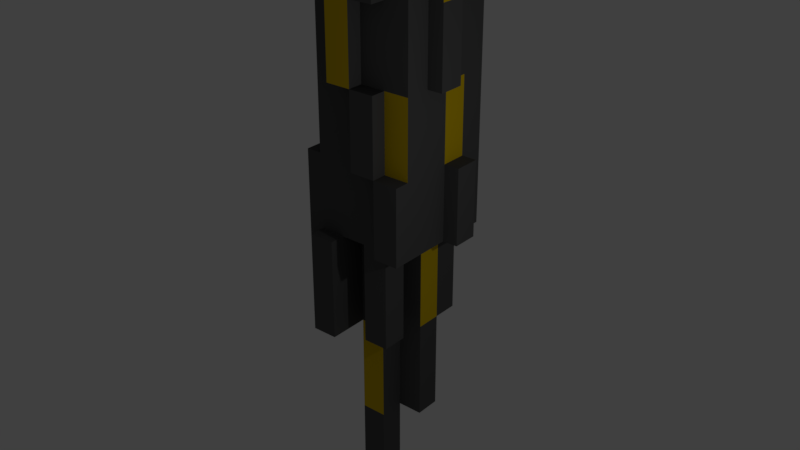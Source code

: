 # Source: MachineTower.blend  (saved by Blender 2.77.0; exported with 4.5.12 LTS)
import bpy
from mathutils import Matrix  # noqa: F401  (used for matrix-valued properties, if any)

bpy.ops.wm.read_factory_settings(use_empty=True)
scene = bpy.context.scene
scene.name = 'Scene'

# ---- collections
col_collection_1 = bpy.data.collections.new('Collection 1'); scene.collection.children.link(col_collection_1)
col_collection_2 = bpy.data.collections.new('Collection 2'); scene.collection.children.link(col_collection_2)
col_collection_2.hide_render = True
col_collection_2.hide_viewport = True
col_collection_3 = bpy.data.collections.new('Collection 3'); scene.collection.children.link(col_collection_3)
col_collection_3.hide_render = True
col_collection_3.hide_viewport = True
col_collection_4 = bpy.data.collections.new('Collection 4'); scene.collection.children.link(col_collection_4)
col_collection_4.hide_render = True
col_collection_4.hide_viewport = True

# ---- materials (node trees are filled in below, after node groups)
mat_tubetowermetal = bpy.data.materials.new('TubeTowerMetal')
mat_tubetowermetal.alpha_threshold = 0.0
mat_tubetowermetal.use_transparent_shadow = False
mat_tubetowermetal.diffuse_color = (0.08714, 0.08714, 0.08714, 1.0)
mat_tubetowermetal.roughness = 0.5
mat_tubetowermetal.line_color = (0.0, 0.0, 0.0, 1.0)
mat_tubetowerwindow = bpy.data.materials.new('TubeTowerWindow')
mat_tubetowerwindow.alpha_threshold = 0.0
mat_tubetowerwindow.use_transparent_shadow = False
mat_tubetowerwindow.diffuse_color = (0.6738, 0.4586, 0.00286, 1.0)
mat_tubetowerwindow.roughness = 0.5
mat_towermetal = bpy.data.materials.new('TowerMetal')
mat_towermetal.alpha_threshold = 0.0
mat_towermetal.use_transparent_shadow = False
mat_towermetal.diffuse_color = (0.0985, 0.0985, 0.0985, 1.0)
mat_towermetal.roughness = 0.5
mat_towerwindow = bpy.data.materials.new('TowerWindow')
mat_towerwindow.alpha_threshold = 0.0
mat_towerwindow.use_transparent_shadow = False
mat_towerwindow.diffuse_color = (0.7329, 0.8, 0.03782, 1.0)
mat_towerwindow.roughness = 0.5
mat_towermetal_001 = bpy.data.materials.new('TowerMetal.001')
mat_towermetal_001.alpha_threshold = 0.0
mat_towermetal_001.use_transparent_shadow = False
mat_towermetal_001.diffuse_color = (0.1329, 0.1329, 0.1329, 1.0)
mat_towermetal_001.roughness = 0.5
mat_towerwindow_001 = bpy.data.materials.new('TowerWindow.001')
mat_towerwindow_001.alpha_threshold = 0.0
mat_towerwindow_001.use_transparent_shadow = False
mat_towerwindow_001.diffuse_color = (0.8, 0.5731, 0.09584, 1.0)
mat_towerwindow_001.roughness = 0.5

# ---- material node trees

# ---- world
world_world = bpy.data.worlds.new('World'); scene.world = world_world
world_world.color = (0.05088, 0.05088, 0.05088)
world_world.use_sun_shadow = False
world_world.sun_shadow_jitter_overblur = 0.0
world_world.cycles.sampling_method = 'MANUAL'

# ---- lights
light_point = bpy.data.lights.new('Point', 'POINT')
light_point.transmission_factor = 0.0
light_point.energy = 100.0
light_point.shadow_buffer_clip_start = 0.5
light_point.shadow_soft_size = 0.1
light_point.shadow_maximum_resolution = 0.006
light_point.use_absolute_resolution = True

# ---- meshes
me_cube = bpy.data.meshes.new('Cube')
me_cube.from_pydata([(1.0, 1.0, 0.0), (1.0, -1.0, 0.0), (-1.0, -1.0, 0.0), (-1.0, 1.0, 0.0), (1.0, 1.0, 6.0), (1.0, -1.0, 6.0), (-1.0, -1.0, 6.0), (-1.0, 1.0, 6.0), (1.0, 0.5, 0.0), (1.0, -5.96e-08, 0.0), (1.0, -0.5, 0.0), (0.5, 1.0, 0.0), (1.788e-07, 1.0, 0.0), (-0.5, 1.0, 0.0), (1.0, 1.0, 1.5), (1.0, 1.0, 3.0), (1.0, 1.0, 4.5), (0.5, -1.0, 0.0), (-5.96e-08, -1.0, 0.0), (-0.5, -1.0, 0.0), (1.0, -1.0, 1.5), (1.0, -1.0, 3.0), (1.0, -1.0, 4.5), (-1.0, -0.5, 0.0), (-1.0, 2.98e-07, 0.0), (-1.0, 0.5, 0.0), (-1.0, -1.0, 1.5), (-1.0, -1.0, 3.0), (-1.0, -1.0, 4.5), (-1.0, 1.0, 1.5), (-1.0, 1.0, 3.0), (-1.0, 1.0, 4.5), (1.0, 0.5, 6.0), (1.0, -5.364e-07, 6.0), (1.0, -0.5, 6.0), (0.5, 1.0, 6.0), (2.384e-07, 1.0, 6.0), (-0.5, 1.0, 6.0), (0.5, -1.0, 6.0), (-5.364e-07, -1.0, 6.0), (-0.5, -1.0, 6.0), (-1.0, -0.5, 6.0), (-1.0, 2.086e-07, 6.0), (-1.0, 0.5, 6.0), (0.5, 1.0, 4.5), (1.788e-07, 1.0, 4.5), (-0.5, 1.0, 4.5), (0.5, 1.0, 3.0), (2.384e-07, 1.0, 3.0), (-0.5, 1.0, 3.0), (0.5, 1.0, 1.5), (2.086e-07, 1.0, 1.5), (-0.5, 1.0, 1.5), (-1.0, -0.5, 1.5), (-1.0, 2.384e-07, 1.5), (-1.0, 0.5, 1.5), (-1.0, -0.5, 3.0), (-1.0, 2.086e-07, 3.0), (-1.0, 0.5, 3.0), (-1.0, -0.5, 4.5), (-1.0, 2.086e-07, 4.5), (-1.0, 0.5, 4.5), (0.5, -1.0, 1.5), (-1.788e-07, -1.0, 1.5), (-0.5, -1.0, 1.5), (0.5, -1.0, 3.0), (-2.98e-07, -1.0, 3.0), (-0.5, -1.0, 3.0), (0.5, -1.0, 4.5), (-3.576e-07, -1.0, 4.5), (-0.5, -1.0, 4.5), (1.0, 0.5, 1.5), (1.0, -1.788e-07, 1.5), (1.0, -0.5, 1.5), (1.0, 0.5, 3.0), (1.0, -2.98e-07, 3.0), (1.0, -0.5, 3.0), (1.0, 0.5, 4.5), (1.0, -4.172e-07, 4.5), (1.0, -0.5, 4.5), (0.5, 0.5, 0.0), (1.192e-07, 0.5, 0.0), (-0.5, 0.5, 0.0), (0.5, 2.98e-08, 0.0), (2.98e-08, 1.192e-07, 0.0), (-0.5, 2.086e-07, 0.0), (0.5, -0.5, 0.0), (0.0, -0.5, 0.0), (-0.5, -0.5, 0.0), (-0.5, 1.0, -2.0), (-1.0, 1.0, -2.0), (-0.5, -1.0, -2.0), (-1.0, -1.0, -2.0), (-1.0, 0.5, -2.0), (0.5, 1.0, -2.0), (1.788e-07, 1.0, -2.0), (0.5, -1.0, -2.0), (-5.96e-08, -1.0, -2.0), (-1.0, -0.5, -2.0), (-0.5, 0.5, -2.0), (0.5, 0.5, -2.0), (1.192e-07, 0.5, -2.0), (0.5, 2.98e-08, -2.0), (2.98e-08, 1.192e-07, -2.0), (-0.5, 2.086e-07, -2.0), (-0.5, -0.5, -2.0), (0.5, -0.5, -2.0), (0.0, -0.5, -2.0), (-0.5, 1.0, -4.0), (-1.0, 1.0, -4.0), (-1.0, 0.5, -4.0), (-0.5, 0.5, -4.0), (0.5, 0.5, -4.0), (1.192e-07, 0.5, -4.0), (0.5, 2.98e-08, -4.0), (2.98e-08, 1.192e-07, -4.0), (-0.5, 2.086e-07, -4.0), (0.0, -0.5, -4.0), (-0.5, -0.5, -4.0), (2.98e-08, 1.192e-07, -6.0), (-0.5, 2.086e-07, -6.0), (0.0, -0.5, -6.0), (-0.5, -0.5, -6.0), (-0.5, -1.3, -1.073e-08), (-1.0, -1.3, -1.073e-08), (1.3, -0.5, 3.0), (1.3, -3.874e-07, 3.0), (1.3, -2.682e-07, 1.5), (0.5, -1.3, 6.0), (-6.115e-07, -1.3, 6.0), (1.3, 0.5, 1.5), (-2.539e-07, -1.3, 1.5), (0.5, -1.3, 3.0), (1.3, -0.5, 6.0), (-0.5, -1.3, 3.0), (0.5, -1.3, 4.5), (-4.327e-07, -1.3, 4.5), (1.3, -6.258e-07, 6.0), (-0.5, -1.3, -2.0), (-1.0, -1.3, -2.0), (1.0, -1.3, -1.073e-08), (0.5, -1.3, -1.073e-08), (1.0, -1.3, 1.5), (0.5, -1.3, 1.5), (-3.731e-07, -1.3, 3.0), (1.3, -1.49e-07, 5.96e-09), (1.3, 0.5, 5.96e-09), (-0.5, -1.3, 4.5), (1.3, -5.066e-07, 4.5), (1.3, -0.5, 4.5), (-0.5, 1.3, 1.589e-08), (-1.0, 1.3, 1.589e-08), (-1.0, 1.3, 1.5), (0.5, 1.3, 6.0), (3.099e-07, 1.3, 6.0), (0.5, 1.3, 4.5), (2.503e-07, 1.3, 4.5), (-0.5, 1.3, 1.5), (-0.5, 1.3, -2.0), (-1.0, 1.3, -2.0), (-1.3, 1.0, 4.5), (-1.3, 1.0, 6.0), (-1.3, 0.5, 6.0), (-1.3, -1.0, -8.941e-09), (-1.3, -0.5, -8.941e-09), (-1.3, -1.0, 1.5), (-1.3, -0.5, 1.5), (-1.3, 3.01e-07, 1.5), (-1.3, -0.5, 3.0), (-1.3, 2.712e-07, 3.0), (-1.3, 0.5, 4.5), (-1.3, -1.0, -2.0), (-1.3, -0.5, -2.0)], [], [(81, 12, 95, 101), (79, 34, 5, 22), (70, 40, 6, 28), (61, 43, 162, 170), (3, 29, 152, 151), (37, 46, 31, 7), (46, 49, 30, 31), (49, 52, 29, 30), (4, 16, 44, 35), (44, 45, 156, 155), (36, 45, 46, 37), (16, 15, 47, 44), (44, 47, 48, 45), (45, 48, 49, 46), (15, 14, 50, 47), (47, 50, 51, 48), (48, 51, 52, 49), (14, 0, 11, 50), (50, 11, 12, 51), (51, 12, 13, 52), (25, 55, 29, 3), (55, 58, 30, 29), (58, 61, 31, 30), (31, 61, 170, 160), (23, 53, 54, 24), (24, 54, 55, 25), (26, 27, 56, 53), (53, 56, 168, 166), (54, 57, 58, 55), (27, 28, 59, 56), (56, 59, 60, 57), (57, 60, 61, 58), (28, 6, 41, 59), (59, 41, 42, 60), (60, 42, 43, 61), (19, 64, 26, 2), (64, 67, 27, 26), (67, 70, 28, 27), (38, 39, 129, 128), (17, 62, 63, 18), (18, 63, 64, 19), (20, 21, 65, 62), (68, 38, 128, 135), (63, 66, 67, 64), (21, 22, 68, 65), (65, 68, 69, 66), (65, 66, 144, 132), (22, 5, 38, 68), (70, 67, 134, 147), (69, 39, 40, 70), (10, 73, 20, 1), (73, 76, 21, 20), (76, 79, 22, 21), (0, 14, 71, 8), (8, 71, 130, 146), (9, 72, 73, 10), (14, 15, 74, 71), (71, 74, 75, 72), (72, 75, 76, 73), (15, 16, 77, 74), (74, 77, 78, 75), (9, 8, 146, 145), (16, 4, 32, 77), (77, 32, 33, 78), (78, 33, 137, 148), (62, 17, 141, 143), (82, 85, 24, 25), (85, 88, 23, 24), (0, 8, 80, 11), (88, 85, 104, 105), (12, 81, 82, 13), (8, 9, 83, 80), (11, 80, 100, 94), (84, 87, 107, 103), (9, 10, 86, 83), (83, 86, 87, 84), (87, 88, 105, 107), (10, 1, 17, 86), (12, 11, 94, 95), (87, 18, 19, 88), (105, 91, 92, 98), (103, 101, 113, 115), (94, 100, 101, 95), (105, 104, 116, 118), (101, 103, 104, 99), (101, 100, 112, 113), (106, 96, 97, 107), (83, 84, 103, 102), (86, 17, 96, 106), (13, 82, 99, 89), (98, 92, 171, 172), (18, 87, 107, 97), (25, 3, 90, 93), (82, 25, 93, 99), (80, 83, 102, 100), (23, 88, 105, 98), (88, 19, 91, 105), (17, 18, 97, 96), (85, 82, 99, 104), (87, 86, 106, 107), (82, 81, 101, 99), (35, 44, 155, 153), (108, 111, 110, 109), (112, 114, 115, 113), (116, 115, 119, 120), (93, 90, 109, 110), (102, 103, 115, 114), (89, 99, 111, 108), (99, 93, 110, 111), (107, 105, 118, 117), (103, 107, 117, 115), (104, 103, 115, 116), (90, 89, 108, 109), (100, 102, 114, 112), (119, 121, 122, 120), (115, 117, 121, 119), (117, 118, 122, 121), (118, 116, 120, 122), (79, 76, 125, 149), (143, 132, 144, 131), (72, 9, 145, 127), (135, 128, 129, 136), (123, 124, 139, 138), (17, 1, 140, 141), (2, 92, 139, 124), (67, 66, 144, 134), (39, 69, 136, 129), (91, 19, 123, 138), (62, 65, 132, 143), (92, 91, 138, 139), (20, 62, 143, 142), (66, 63, 131, 144), (1, 20, 142, 140), (63, 62, 143, 131), (69, 68, 135, 136), (19, 2, 124, 123), (69, 70, 147, 136), (66, 69, 136, 144), (140, 142, 143, 141), (144, 136, 147, 134), (34, 79, 149, 133), (75, 78, 148, 126), (71, 72, 127, 130), (148, 137, 133, 149), (126, 148, 149, 125), (146, 130, 127, 145), (33, 34, 133, 137), (76, 75, 126, 125), (157, 150, 151, 152), (153, 155, 156, 154), (151, 150, 158, 159), (36, 35, 153, 154), (52, 13, 150, 157), (90, 3, 151, 159), (45, 36, 154, 156), (13, 89, 158, 150), (29, 52, 157, 152), (89, 90, 159, 158), (170, 162, 161, 160), (163, 165, 166, 164), (166, 168, 169, 167), (163, 164, 172, 171), (26, 53, 166, 165), (92, 2, 163, 171), (57, 54, 167, 169), (23, 98, 172, 164), (7, 31, 160, 161), (54, 53, 166, 167), (2, 26, 165, 163), (53, 23, 164, 166), (43, 7, 161, 162), (56, 57, 169, 168)])
me_cube.polygons.foreach_set('material_index', [0, 0, 0, 0, 0, 0, 1, 0, 0, 0, 1, 0, 0, 0, 0, 0, 1, 0, 0, 0, 0, 0, 0, 0, 1, 0, 0, 0, 0, 0, 1, 1, 0, 0, 0, 0, 0, 0, 0, 0, 0, 1, 0, 0, 0, 0, 0, 0, 0, 1, 0, 0, 0, 0, 0, 0, 0, 1, 0, 0, 0, 0, 0, 0, 0, 0, 0, 0, 0, 0, 0, 0, 0, 0, 0, 0, 0, 0, 0, 0, 0, 0, 0, 0, 0, 0, 0, 0, 0, 0, 0, 0, 0, 0, 1, 0, 0, 0, 0, 0, 0, 0, 0, 0, 0, 0, 0, 0, 0, 1, 0, 0, 0, 0, 0, 0, 0, 0, 0, 0, 0, 0, 0, 0, 0, 0, 0, 0, 0, 0, 0, 0, 0, 0, 0, 0, 0, 0, 0, 1, 0, 0, 0, 1, 0, 0, 0, 0, 0, 0, 1, 0, 0, 0, 0, 0, 0, 0, 0, 0, 0, 1, 0, 0, 0, 0, 0, 0, 0, 0, 0, 0])
_uv = me_cube.uv_layers.new(name='UVMap')
_uv.uv.foreach_set('vector', [0.5803, 0.7, 0.6195, 0.7, 0.6195, 0.8619, 0.5803, 0.8619, 0.5646, 0.3643, 0.5646, 0.4857, 0.5254, 0.4857, 0.5254, 0.3643, 0.4392, 0.1214, 0.4392, 3.86e-08, 0.4784, 0.0, 0.4784, 0.1214, 0.9529, 0.85, 0.9529, 0.7285, 0.9765, 0.7285, 0.9765, 0.85, 0.1568, 0.4857, 0.1568, 0.3643, 0.1804, 0.3643, 0.1804, 0.4857, 0.2431, 3.86e-08, 0.2431, 0.1214, 0.2039, 0.1214, 0.2039, 3.86e-08, -0.01586, -4.877, -0.01586, -1.756, -1.024, -1.756, -1.024, -4.877, 0.2431, 0.2428, 0.2431, 0.3643, 0.2039, 0.3643, 0.2039, 0.2428, 0.3607, 0.0, 0.3607, 0.1214, 0.3215, 0.1214, 0.3215, 3.86e-08, 0.6666, 0.9429, 0.6666, 0.9833, 0.6431, 0.9833, 0.6431, 0.9429, 0.992, -7.999, 0.992, -4.877, -0.01586, -4.877, -0.01586, -7.999, 0.3607, 0.1214, 0.3607, 0.2428, 0.3215, 0.2428, 0.3215, 0.1214, 0.3215, 0.1214, 0.3215, 0.2428, 0.2823, 0.2428, 0.2823, 0.1214, 0.2823, 0.1214, 0.2823, 0.2428, 0.2431, 0.2428, 0.2431, 0.1214, 0.3607, 0.2428, 0.3607, 0.3643, 0.3215, 0.3643, 0.3215, 0.2428, 0.3215, 0.2428, 0.3215, 0.3643, 0.2823, 0.3643, 0.2823, 0.2428, 0.992, -1.756, 0.992, 1.365, -0.01586, 1.365, -0.01586, -1.756, 0.3607, 0.3643, 0.3607, 0.4857, 0.3215, 0.4857, 0.3215, 0.3643, 0.3215, 0.3643, 0.3215, 0.4857, 0.2823, 0.4857, 0.2823, 0.3643, 0.2823, 0.3643, 0.2823, 0.4857, 0.2431, 0.4857, 0.2431, 0.3643, 0.1176, 0.4857, 0.1176, 0.3643, 0.1568, 0.3643, 0.1568, 0.4857, 0.1176, 0.3643, 0.1176, 0.2428, 0.1568, 0.2428, 0.1568, 0.3643, 0.1176, 0.2428, 0.1176, 0.1214, 0.1568, 0.1214, 0.1568, 0.2428, 0.596, 0.9671, 0.596, 0.9267, 0.6195, 0.9267, 0.6195, 0.9671, -0.01586, 1.365, -0.01586, -1.756, 0.992, -1.756, 0.992, 1.365, 0.07842, 0.4857, 0.07842, 0.3643, 0.1176, 0.3643, 0.1176, 0.4857, 0.0, 0.3643, 4.674e-08, 0.2428, 0.03921, 0.2428, 0.03921, 0.3643, 0.9529, 0.9714, 0.9529, 0.85, 0.9765, 0.85, 0.9765, 0.9714, 0.07842, 0.3643, 0.07842, 0.2428, 0.1176, 0.2428, 0.1176, 0.3643, 4.674e-08, 0.2428, 8.414e-08, 0.1214, 0.03921, 0.1214, 0.03921, 0.2428, -1.024, 1.365, -1.024, -1.756, -0.01586, -1.756, -0.01586, 1.365, -0.01586, 1.365, -0.01586, -1.756, 0.992, -1.756, 0.992, 1.365, 8.414e-08, 0.1214, 1.262e-07, 0.0, 0.03921, 3.86e-08, 0.03921, 0.1214, 0.03921, 0.1214, 0.03921, 3.86e-08, 0.07842, 3.86e-08, 0.07842, 0.1214, 0.07842, 0.1214, 0.07842, 3.86e-08, 0.1176, 3.86e-08, 0.1176, 0.1214, 0.4392, 0.4857, 0.4392, 0.3643, 0.4784, 0.3643, 0.4784, 0.4857, 0.4392, 0.3643, 0.4392, 0.2428, 0.4784, 0.2428, 0.4784, 0.3643, 0.4392, 0.2428, 0.4392, 0.1214, 0.4784, 0.1214, 0.4784, 0.2428, 0.5788, 0.6762, 0.6173, 0.6683, 0.6219, 0.6921, 0.5834, 0.7, 0.3607, 0.4857, 0.3607, 0.3643, 0.4, 0.3643, 0.4, 0.4857, 0.4, 0.4857, 0.4, 0.3643, 0.4392, 0.3643, 0.4392, 0.4857, 0.992, -1.756, 0.992, 1.365, -0.01586, 1.365, -0.01586, -1.756, 1.0, 0.4857, 1.0, 0.6071, 0.9765, 0.6071, 0.9765, 0.4857, 0.4, 0.3643, 0.4, 0.2428, 0.4392, 0.2428, 0.4392, 0.3643, 0.7726, 0.6071, 0.7726, 0.7285, 0.7334, 0.7285, 0.7334, 0.6071, 0.7334, 0.6071, 0.7334, 0.7285, 0.6942, 0.7285, 0.6942, 0.6071, 0.9411, 0.4452, 0.9411, 0.4047, 0.9646, 0.4047, 0.9646, 0.4452, 0.7726, 0.7285, 0.7726, 0.85, 0.7334, 0.85, 0.7334, 0.7285, 0.9646, 0.1214, 0.9646, 0.0, 0.9881, 0.0, 0.9881, 0.1214, -0.01586, 1.365, -0.01586, -1.756, 0.992, -1.756, 0.992, 1.365, 0.5646, 2.28e-08, 0.5646, 0.1214, 0.5254, 0.1214, 0.5254, 2.397e-08, 0.5646, 0.1214, 0.5646, 0.2428, 0.5254, 0.2428, 0.5254, 0.1214, 0.5646, 0.2428, 0.5646, 0.3643, 0.5254, 0.3643, 0.5254, 0.2428, 0.6823, 0.0, 0.6823, 0.1214, 0.6431, 0.1214, 0.6431, 1.168e-09, 0.9881, 0.1214, 0.9881, 0.2428, 0.9646, 0.2428, 0.9646, 0.1214, 0.6039, 1.199e-08, 0.6039, 0.1214, 0.5646, 0.1214, 0.5646, 2.28e-08, 0.6823, 0.1214, 0.6823, 0.2428, 0.6431, 0.2428, 0.6431, 0.1214, 0.992, -1.756, 0.992, 1.365, -0.01586, 1.365, -0.01586, -1.756, 0.6039, 0.1214, 0.6039, 0.2428, 0.5646, 0.2428, 0.5646, 0.1214, 0.6823, 0.2428, 0.6823, 0.3643, 0.6431, 0.3643, 0.6431, 0.2428, 0.6431, 0.2428, 0.6431, 0.3643, 0.6039, 0.3643, 0.6039, 0.2428, 0.2568, 0.7265, 0.248, 0.687, 0.2709, 0.6816, 0.2797, 0.721, 0.6823, 0.3643, 0.6823, 0.4857, 0.6431, 0.4857, 0.6431, 0.3643, 0.6431, 0.3643, 0.6431, 0.4857, 0.6039, 0.4857, 0.6039, 0.3643, 0.9529, 0.6071, 0.9529, 0.7285, 0.9294, 0.7285, 0.9294, 0.6071, 0.9646, 0.3643, 0.9646, 0.2428, 0.9881, 0.2428, 0.9881, 0.3643, 0.6587, 0.8619, 0.6587, 0.9024, 0.6195, 0.9024, 0.6195, 0.8619, 0.6587, 0.9024, 0.6587, 0.9429, 0.6195, 0.9429, 0.6195, 0.9024, 0.2392, 0.6476, 0.248, 0.687, 0.2098, 0.6961, 0.2009, 0.6567, 0.6823, 1.319e-08, 0.7215, 6.594e-09, 0.7215, 0.1619, 0.6823, 0.1619, 0.5019, 0.9309, 0.5019, 0.9714, 0.4627, 0.9714, 0.4627, 0.9309, 0.248, 0.687, 0.2568, 0.7265, 0.2186, 0.7356, 0.2098, 0.6961, 0.851, 0.8095, 0.8118, 0.8095, 0.8118, 0.6476, 0.851, 0.6476, 0.8626, 0.0, 0.9019, 2.364e-10, 0.9019, 0.1619, 0.8626, 0.1619, 0.2568, 0.7265, 0.2656, 0.7659, 0.2274, 0.775, 0.2186, 0.7356, 0.2186, 0.7356, 0.2274, 0.775, 0.1892, 0.7841, 0.1804, 0.7447, 0.8234, 3.601e-09, 0.8626, 0.0, 0.8626, 0.1619, 0.8234, 0.1619, 0.2656, 0.7659, 0.2744, 0.8053, 0.2362, 0.8144, 0.2274, 0.775, 0.2823, 0.4857, 0.3215, 0.4857, 0.3215, 0.6476, 0.2823, 0.6476, 0.7999, 0.4452, 0.7999, 0.4857, 0.7607, 0.4857, 0.7607, 0.4452, 0.5568, 0.8619, 0.596, 0.8619, 0.596, 0.9024, 0.5568, 0.9024, 0.5411, 0.7, 0.5803, 0.7, 0.5803, 0.8619, 0.5411, 0.8619, 0.5568, 0.9267, 0.596, 0.9267, 0.596, 0.9671, 0.5568, 0.9671, 0.6823, 0.1619, 0.7215, 0.1619, 0.7215, 0.3238, 0.6823, 0.3238, 0.4627, 0.9309, 0.4627, 0.9714, 0.4235, 0.9714, 0.4235, 0.9309, 0.9019, 0.3238, 0.9411, 0.3238, 0.9411, 0.4857, 0.9019, 0.4857, 0.2797, 0.9714, 0.2797, 0.9309, 0.3189, 0.9309, 0.3189, 0.9714, 0.8902, 0.4857, 0.9294, 0.4857, 0.9294, 0.6476, 0.8902, 0.6476, 0.6587, 0.8619, 0.6195, 0.8619, 0.6195, 0.7, 0.6587, 0.7, 0.7999, 0.3238, 0.7607, 0.3238, 0.7607, 0.1619, 0.7999, 0.1619, 0.5568, 0.9024, 0.596, 0.9024, 0.596, 0.9267, 0.5568, 0.9267, 0.0, 0.8095, 0.03921, 0.8095, 0.03921, 0.9714, 1.87e-08, 0.9714, 0.1176, 0.4857, 0.1568, 0.4857, 0.1568, 0.6476, 0.1176, 0.6476, 0.851, 0.4857, 0.8902, 0.4857, 0.8902, 0.6476, 0.851, 0.6476, 0.992, 2.405, -0.01586, 2.405, -0.01586, -1.756, 0.992, -1.756, 0.3189, 0.8095, 0.2797, 0.8095, 0.2797, 0.6476, 0.3189, 0.6476, 0.4235, 0.8095, 0.3843, 0.8095, 0.3843, 0.6476, 0.4235, 0.6476, 0.3607, 0.4857, 0.4, 0.4857, 0.4, 0.6476, 0.3607, 0.6476, 0.7215, 6.594e-09, 0.7607, 0.0, 0.7607, 0.1619, 0.7215, 0.1619, 0.07842, 0.8095, 0.1176, 0.8095, 0.1176, 0.9714, 0.07842, 0.9714, 0.3607, 0.8095, 0.4, 0.8095, 0.4, 0.9714, 0.3607, 0.9714, 0.9646, 0.1214, 0.9646, 0.2428, 0.9411, 0.2428, 0.9411, 0.1214, 0.851, 0.9714, 0.8118, 0.9714, 0.8118, 0.9309, 0.851, 0.9309, 0.3189, 0.9309, 0.3581, 0.9309, 0.3581, 0.9714, 0.3189, 0.9714, 0.9019, 0.1619, 0.9411, 0.1619, 0.9411, 0.3238, 0.9019, 0.3238, 0.1176, 0.6476, 0.1568, 0.6476, 0.1568, 0.8095, 0.1176, 0.8095, 0.8902, 0.6476, 0.9294, 0.6476, 0.9294, 0.8095, 0.8902, 0.8095, 0.7999, 0.1619, 0.7607, 0.1619, 0.7607, 0.0, 0.7999, 0.0, 0.851, 0.6476, 0.8902, 0.6476, 0.8902, 0.8095, 0.851, 0.8095, -0.01586, -1.756, 0.992, -1.756, 0.992, 2.405, -0.01586, 2.405, 0.8626, 0.1619, 0.9019, 0.1619, 0.9019, 0.3238, 0.8626, 0.3238, 0.9019, 0.0, 0.9411, 9.65e-09, 0.9411, 0.1619, 0.9019, 0.1619, 0.1568, 0.9714, 0.1176, 0.9714, 0.1176, 0.8095, 0.1568, 0.8095, 0.8118, 0.6476, 0.7726, 0.6476, 0.7726, 0.4857, 0.8118, 0.4857, 0.7726, 0.9714, 0.7726, 0.9309, 0.8118, 0.9309, 0.8118, 0.9714, 0.8626, 0.3238, 0.9019, 0.3238, 0.9019, 0.4857, 0.8626, 0.4857, 0.8234, 0.3238, 0.8626, 0.3238, 0.8626, 0.4857, 0.8234, 0.4857, 0.6823, 0.3238, 0.7215, 0.3238, 0.7215, 0.4857, 0.6823, 0.4857, 0.6823, 0.8214, 0.6823, 0.9429, 0.6587, 0.9429, 0.6587, 0.8214, 0.7726, 0.9309, 0.7726, 0.8095, 0.8118, 0.8095, 0.8118, 0.9309, 0.9411, 0.3643, 0.9411, 0.2428, 0.9646, 0.2428, 0.9646, 0.3643, 0.8118, 0.9309, 0.8118, 0.8095, 0.851, 0.8095, 0.851, 0.9309, 0.07842, 0.9714, 0.03921, 0.9714, 0.03921, 0.8095, 0.07842, 0.8095, 0.2362, 0.8144, 0.2744, 0.8053, 0.2797, 0.829, 0.2415, 0.8381, 0.4, 0.9714, 0.4, 0.8095, 0.4235, 0.8095, 0.4235, 0.9714, 0.9216, 0.9309, 0.9216, 0.9714, 0.8981, 0.9714, 0.8981, 0.9309, 0.9294, 0.9714, 0.9294, 0.85, 0.9529, 0.85, 0.9529, 0.9714, 0.3843, 0.6476, 0.3843, 0.8095, 0.3607, 0.8095, 0.3607, 0.6476, 0.9529, 0.7285, 0.9529, 0.6071, 0.9765, 0.6071, 0.9765, 0.7285, 0.596, 0.9024, 0.596, 0.8619, 0.6195, 0.8619, 0.6195, 0.9024, 0.5019, 0.9833, 0.5019, 0.9429, 0.5254, 0.9429, 0.5254, 0.9833, 0.9529, 0.7285, 0.9529, 0.85, 0.9294, 0.85, 0.9294, 0.7285, 0.5254, 2.397e-08, 0.5254, 0.1214, 0.5019, 0.1214, 0.5019, 2.757e-08, 0.9411, 0.4047, 0.9411, 0.3643, 0.9646, 0.3643, 0.9646, 0.4047, 0.2745, 0.9595, 0.2745, 1.0, 0.251, 1.0, 0.251, 0.9595, 0.5254, 0.9833, 0.5254, 0.9429, 0.549, 0.9429, 0.549, 0.9833, 0.6666, 0.9833, 0.6666, 0.9429, 0.6901, 0.9429, 0.6901, 0.9833, 0.9765, 0.4857, 0.9765, 0.6071, 0.9529, 0.6071, 0.9529, 0.4857, 0.9294, 0.8095, 0.9294, 0.9309, 0.8902, 0.9309, 0.8902, 0.8095, -0.01586, 1.365, -0.01586, -1.756, 0.992, -1.756, 0.992, 1.365, 0.6823, 0.7, 0.6823, 0.8214, 0.6587, 0.8214, 0.6587, 0.7, 0.9529, 0.4857, 0.9529, 0.6071, 0.9294, 0.6071, 0.9294, 0.4857, 0.2274, 0.9595, 0.2274, 1.0, 0.2039, 1.0, 0.2039, 0.9595, -0.01586, 1.365, -0.01586, -1.756, 0.992, -1.756, 0.992, 1.365, 0.5019, 0.9429, 0.5019, 0.8214, 0.5411, 0.8214, 0.5411, 0.9429, 0.2196, 0.8381, 0.2196, 0.9595, 0.1804, 0.9595, 0.1804, 0.8381, 0.525, 0.6048, 0.5327, 0.6444, 0.5096, 0.6492, 0.5019, 0.6095, 0.2274, 1.0, 0.2274, 0.9595, 0.251, 0.9595, 0.251, 1.0, 0.4627, 0.6476, 0.4627, 0.769, 0.4235, 0.769, 0.4235, 0.6476, 0.7334, 0.85, 0.7334, 0.9714, 0.6942, 0.9714, 0.6942, 0.85, -0.01586, -1.756, 0.992, -1.756, 0.992, 2.405, -0.01586, 2.405, 0.5865, 0.5095, 0.548, 0.5174, 0.5434, 0.4936, 0.5819, 0.4857, 0.7999, 0.4452, 0.7999, 0.3238, 0.8234, 0.3238, 0.8234, 0.4452, 0.1568, 0.6476, 0.1568, 0.4857, 0.1804, 0.4857, 0.1804, 0.6476, 0.9646, 0.0, 0.9646, 0.1214, 0.9411, 0.1214, 0.9411, 0.0, 0.7999, 0.3238, 0.7999, 0.1619, 0.8234, 0.1619, 0.8234, 0.3238, 0.6431, 0.9429, 0.6431, 0.9833, 0.6195, 0.9833, 0.6195, 0.9429, 0.2039, 0.9595, 0.2039, 1.0, 0.1804, 1.0, 0.1804, 0.9595, 0.2196, 0.9595, 0.2196, 0.8381, 0.2588, 0.8381, 0.2588, 0.9595, 0.4627, 0.769, 0.4627, 0.6476, 0.5019, 0.6476, 0.5019, 0.769, 0.851, 0.9309, 0.851, 0.8095, 0.8902, 0.8095, 0.8902, 0.9309, -0.01586, -1.756, 0.992, -1.756, 0.992, 2.405, -0.01586, 2.405, 0.7999, 0.4857, 0.7999, 0.4452, 0.8234, 0.4452, 0.8234, 0.4857, 0.4784, 0.6476, 0.4784, 0.4857, 0.5019, 0.4857, 0.5019, 0.6476, 0.9646, 0.4857, 0.9646, 0.3643, 0.9881, 0.3643, 0.9881, 0.4857, 0.3189, 0.8095, 0.3189, 0.6476, 0.3424, 0.6476, 0.3424, 0.8095, 0.2039, 3.86e-08, 0.2039, 0.1214, 0.1804, 0.1214, 0.1804, 3.86e-08, 0.8745, 0.9309, 0.8745, 0.9714, 0.851, 0.9714, 0.851, 0.9309, 0.4784, 0.4857, 0.4784, 0.3643, 0.5019, 0.3643, 0.5019, 0.4857, 0.3189, 0.9309, 0.3189, 0.8095, 0.3424, 0.8095, 0.3424, 0.9309, 0.6711, 0.5333, 0.6634, 0.4936, 0.6865, 0.4889, 0.6942, 0.5286, 0.8745, 0.9714, 0.8745, 0.9309, 0.8981, 0.9309, 0.8981, 0.9714])
me_cube.materials.append(mat_tubetowermetal)
me_cube.materials.append(mat_tubetowerwindow)
me_cube.use_remesh_preserve_volume = False
me_cube.use_remesh_preserve_attributes = False
me_cube.use_mirror_vertex_groups = False
me_cube.update()
me_cube_001 = bpy.data.meshes.new('Cube.001')
me_cube_001.from_pydata([(1.0, 1.0, 0.0), (1.0, -1.0, 0.0), (-1.0, -1.0, 0.0), (-1.0, 1.0, 0.0), (1.0, 1.0, 6.0), (1.0, -1.0, 6.0), (-1.0, -1.0, 6.0), (-1.0, 1.0, 6.0), (1.0, 0.5, 0.0), (1.0, -5.96e-08, 0.0), (1.0, -0.5, 0.0), (0.5, 1.0, 0.0), (1.788e-07, 1.0, 0.0), (-0.5, 1.0, 0.0), (1.0, 1.0, 1.5), (1.0, 1.0, 3.0), (1.0, 1.0, 4.5), (0.5, -1.0, 0.0), (-5.96e-08, -1.0, 0.0), (-0.5, -1.0, 0.0), (1.0, -1.0, 1.5), (1.0, -1.0, 3.0), (1.0, -1.0, 4.5), (-1.0, -0.5, 0.0), (-1.0, 2.98e-07, 0.0), (-1.0, 0.5, 0.0), (-1.0, -1.0, 1.5), (-1.0, -1.0, 3.0), (-1.0, -1.0, 4.5), (-1.0, 1.0, 1.5), (-1.0, 1.0, 3.0), (-1.0, 1.0, 4.5), (1.0, 0.5, 6.0), (1.0, -5.364e-07, 6.0), (1.0, -0.5, 6.0), (0.5, 1.0, 6.0), (2.384e-07, 1.0, 6.0), (-0.5, 1.0, 6.0), (0.5, -1.0, 6.0), (-5.364e-07, -1.0, 6.0), (-0.5, -1.0, 6.0), (-1.0, -0.5, 6.0), (-1.0, 2.086e-07, 6.0), (-1.0, 0.5, 6.0), (0.5, 1.0, 4.5), (1.788e-07, 1.0, 4.5), (-0.5, 1.0, 4.5), (0.5, 1.0, 3.0), (2.384e-07, 1.0, 3.0), (-0.5, 1.0, 3.0), (0.5, 1.0, 1.5), (2.086e-07, 1.0, 1.5), (-0.5, 1.0, 1.5), (-1.0, -0.5, 1.5), (-1.0, 2.384e-07, 1.5), (-1.0, 0.5, 1.5), (-1.0, -0.5, 3.0), (-1.0, 2.086e-07, 3.0), (-1.0, 0.5, 3.0), (-1.0, -0.5, 4.5), (-1.0, 2.086e-07, 4.5), (-1.0, 0.5, 4.5), (0.5, -1.0, 1.5), (-1.788e-07, -1.0, 1.5), (-0.5, -1.0, 1.5), (0.5, -1.0, 3.0), (-2.98e-07, -1.0, 3.0), (-0.5, -1.0, 3.0), (0.5, -1.0, 4.5), (-3.576e-07, -1.0, 4.5), (-0.5, -1.0, 4.5), (1.0, 0.5, 1.5), (1.0, -1.788e-07, 1.5), (1.0, -0.5, 1.5), (1.0, 0.5, 3.0), (1.0, -2.98e-07, 3.0), (1.0, -0.5, 3.0), (1.0, 0.5, 4.5), (1.0, -4.172e-07, 4.5), (1.0, -0.5, 4.5), (0.5, 0.5, 0.0), (1.192e-07, 0.5, 0.0), (-0.5, 0.5, 0.0), (0.5, 2.98e-08, 0.0), (2.98e-08, 1.192e-07, 0.0), (-0.5, 2.086e-07, 0.0), (0.5, -0.5, 0.0), (0.0, -0.5, 0.0), (-0.5, -0.5, 0.0), (-0.5, 1.0, -2.0), (-1.0, 1.0, -2.0), (-0.5, -1.0, -2.0), (-1.0, -1.0, -2.0), (-1.0, 0.5, -2.0), (0.5, 1.0, -2.0), (1.788e-07, 1.0, -2.0), (-1.0, -0.5, -2.0), (-0.5, 0.5, -2.0), (0.5, 0.5, -2.0), (1.192e-07, 0.5, -2.0), (0.5, 2.98e-08, -2.0), (2.98e-08, 1.192e-07, -2.0), (-0.5, 2.086e-07, -2.0), (-0.5, -0.5, -2.0), (0.0, -0.5, -2.0), (2.98e-08, 1.192e-07, -4.0), (-0.5, 2.086e-07, -4.0), (0.0, -0.5, -4.0), (-0.5, -0.5, -4.0), (2.98e-08, 1.192e-07, -6.0), (-0.5, 2.086e-07, -6.0), (0.0, -0.5, -6.0), (-0.5, -0.5, -6.0), (-0.5, -1.3, -1.073e-08), (-1.0, -1.3, -1.073e-08), (1.3, -0.5, 3.0), (1.3, -3.874e-07, 3.0), (1.3, -2.682e-07, 1.5), (0.5, -1.3, 6.0), (-6.115e-07, -1.3, 6.0), (1.3, 0.5, 1.5), (-2.539e-07, -1.3, 1.5), (0.5, -1.3, 3.0), (1.3, -0.5, 6.0), (-0.5, -1.3, 3.0), (0.5, -1.3, 4.5), (-4.327e-07, -1.3, 4.5), (1.3, -6.258e-07, 6.0), (-0.5, -1.3, -2.0), (-1.0, -1.3, -2.0), (0.5, -1.3, 1.5), (-3.731e-07, -1.3, 3.0), (1.3, -1.49e-07, 5.96e-09), (1.3, 0.5, 5.96e-09), (-0.5, -1.3, 4.5), (1.3, -5.066e-07, 4.5), (1.3, -0.5, 4.5), (-0.5, 1.3, 1.589e-08), (-1.0, 1.3, 1.589e-08), (-1.0, 1.3, 1.5), (0.5, 1.3, 6.0), (3.099e-07, 1.3, 6.0), (0.5, 1.3, 4.5), (2.503e-07, 1.3, 4.5), (-0.5, 1.3, 1.5), (-0.5, 1.3, -2.0), (-1.0, 1.3, -2.0), (-1.3, 1.0, 4.5), (-1.3, 1.0, 6.0), (-1.3, 0.5, 6.0), (-1.3, -1.0, -8.941e-09), (-1.3, -0.5, -8.941e-09), (-1.3, -1.0, 1.5), (-1.3, -0.5, 1.5), (-1.3, 3.01e-07, 1.5), (-1.3, -0.5, 3.0), (-1.3, 2.712e-07, 3.0), (-1.3, 0.5, 4.5), (-1.3, -1.0, -2.0), (-1.3, -0.5, -2.0)], [], [(81, 12, 95, 99), (79, 34, 5, 22), (70, 40, 6, 28), (61, 43, 149, 157), (3, 29, 139, 138), (37, 46, 31, 7), (46, 49, 30, 31), (49, 52, 29, 30), (4, 16, 44, 35), (44, 45, 143, 142), (36, 45, 46, 37), (16, 15, 47, 44), (44, 47, 48, 45), (45, 48, 49, 46), (15, 14, 50, 47), (47, 50, 51, 48), (48, 51, 52, 49), (14, 0, 11, 50), (50, 11, 12, 51), (51, 12, 13, 52), (25, 55, 29, 3), (55, 58, 30, 29), (58, 61, 31, 30), (31, 61, 157, 147), (23, 53, 54, 24), (24, 54, 55, 25), (26, 27, 56, 53), (53, 56, 155, 153), (54, 57, 58, 55), (27, 28, 59, 56), (56, 59, 60, 57), (57, 60, 61, 58), (28, 6, 41, 59), (59, 41, 42, 60), (60, 42, 43, 61), (19, 64, 26, 2), (64, 67, 27, 26), (67, 70, 28, 27), (38, 39, 119, 118), (17, 62, 63, 18), (18, 63, 64, 19), (20, 21, 65, 62), (68, 38, 118, 125), (63, 66, 67, 64), (21, 22, 68, 65), (65, 68, 69, 66), (65, 66, 131, 122), (22, 5, 38, 68), (70, 67, 124, 134), (69, 39, 40, 70), (10, 73, 20, 1), (73, 76, 21, 20), (76, 79, 22, 21), (0, 14, 71, 8), (8, 71, 120, 133), (9, 72, 73, 10), (14, 15, 74, 71), (71, 74, 75, 72), (72, 75, 76, 73), (15, 16, 77, 74), (74, 77, 78, 75), (9, 8, 133, 132), (16, 4, 32, 77), (77, 32, 33, 78), (78, 33, 127, 135), (18, 87, 86, 17), (82, 85, 24, 25), (85, 88, 23, 24), (0, 8, 80, 11), (88, 85, 102, 103), (12, 81, 82, 13), (8, 9, 83, 80), (11, 80, 98, 94), (84, 87, 104, 101), (9, 10, 86, 83), (83, 86, 87, 84), (87, 88, 103, 104), (10, 1, 17, 86), (12, 11, 94, 95), (87, 18, 19, 88), (103, 91, 92, 96), (90, 89, 97, 93), (94, 98, 99, 95), (103, 102, 106, 108), (99, 101, 102, 97), (83, 84, 101, 100), (13, 82, 97, 89), (96, 92, 158, 159), (25, 3, 90, 93), (82, 25, 93, 97), (80, 83, 100, 98), (23, 88, 103, 96), (88, 19, 91, 103), (85, 82, 97, 102), (82, 81, 99, 97), (35, 44, 142, 140), (106, 105, 109, 110), (99, 98, 100, 101), (104, 103, 108, 107), (101, 104, 107, 105), (102, 101, 105, 106), (109, 111, 112, 110), (105, 107, 111, 109), (107, 108, 112, 111), (108, 106, 110, 112), (79, 76, 115, 136), (130, 122, 131, 121), (72, 9, 132, 117), (125, 118, 119, 126), (113, 114, 129, 128), (2, 92, 129, 114), (67, 66, 131, 124), (39, 69, 126, 119), (91, 19, 113, 128), (62, 65, 122, 130), (92, 91, 128, 129), (17, 1, 20, 62), (66, 63, 121, 131), (63, 62, 130, 121), (69, 68, 125, 126), (19, 2, 114, 113), (69, 70, 134, 126), (66, 69, 126, 131), (131, 126, 134, 124), (34, 79, 136, 123), (75, 78, 135, 116), (71, 72, 117, 120), (135, 127, 123, 136), (116, 135, 136, 115), (133, 120, 117, 132), (33, 34, 123, 127), (76, 75, 116, 115), (144, 137, 138, 139), (140, 142, 143, 141), (138, 137, 145, 146), (36, 35, 140, 141), (52, 13, 137, 144), (90, 3, 138, 146), (45, 36, 141, 143), (13, 89, 145, 137), (29, 52, 144, 139), (89, 90, 146, 145), (157, 149, 148, 147), (150, 152, 153, 151), (153, 155, 156, 154), (150, 151, 159, 158), (26, 53, 153, 152), (92, 2, 150, 158), (57, 54, 154, 156), (23, 96, 159, 151), (7, 31, 147, 148), (54, 53, 153, 154), (2, 26, 152, 150), (53, 23, 151, 153), (43, 7, 148, 149), (56, 57, 156, 155)])
me_cube_001.polygons.foreach_set('material_index', [0, 0, 0, 0, 0, 0, 0, 0, 0, 0, 0, 1, 0, 0, 0, 0, 1, 0, 0, 0, 0, 0, 0, 0, 0, 0, 0, 0, 0, 1, 0, 0, 0, 0, 0, 0, 0, 0, 0, 0, 0, 0, 0, 1, 0, 0, 0, 1, 0, 0, 1, 0, 0, 0, 0, 0, 0, 0, 0, 1, 0, 0, 0, 0, 0, 0, 0, 0, 0, 0, 0, 0, 0, 0, 0, 0, 0, 0, 0, 0, 0, 0, 0, 0, 0, 0, 0, 0, 0, 0, 0, 0, 0, 0, 0, 0, 0, 0, 1, 0, 0, 0, 0, 0, 0, 0, 0, 0, 0, 0, 0, 0, 0, 0, 0, 0, 0, 0, 0, 0, 0, 0, 0, 0, 0, 0, 0, 0, 0, 0, 0, 0, 1, 0, 0, 0, 0, 0, 0, 0, 0, 0, 1, 1, 0, 0, 0, 0, 0, 0, 0, 0, 0, 0, 0, 0])
_uv = me_cube_001.uv_layers.new(name='UVMap')
_uv.uv.foreach_set('vector', [0.2018, 0.6957, 0.2456, 0.6957, 0.2456, 0.8696, 0.2018, 0.8696, 0.6491, 0.3913, 0.6491, 0.5217, 0.6053, 0.5217, 0.6053, 0.3913, 0.1316, 0.1304, 0.1316, 4.146e-08, 0.1754, 0.0, 0.1754, 0.1304, 0.05263, 1.0, 0.05263, 0.8696, 0.07895, 0.8696, 0.07895, 1.0, 0.5789, 0.5217, 0.5789, 0.3913, 0.6053, 0.3913, 0.6053, 0.5217, 0.2719, 0.0, 0.2719, 0.1304, 0.2281, 0.1304, 0.2281, 0.0, 0.2719, 0.1304, 0.2719, 0.2609, 0.2281, 0.2609, 0.2281, 0.1304, 0.2719, 0.2609, 0.2719, 0.3913, 0.2281, 0.3913, 0.2281, 0.2609, 0.4035, 0.0, 0.4035, 0.1304, 0.3596, 0.1304, 0.3596, 0.0, 0.5965, 0.913, 0.5965, 0.9565, 0.5702, 0.9565, 0.5702, 0.913, 0.3158, 0.0, 0.3158, 0.1304, 0.2719, 0.1304, 0.2719, 0.0, 0.9906, -1.841, 0.9906, 1.044, 0.02036, 1.044, 0.02036, -1.841, 0.3596, 0.1304, 0.3596, 0.2609, 0.3158, 0.2609, 0.3158, 0.1304, 0.3158, 0.1304, 0.3158, 0.2609, 0.2719, 0.2609, 0.2719, 0.1304, 0.4035, 0.2609, 0.4035, 0.3913, 0.3596, 0.3913, 0.3596, 0.2609, 0.3596, 0.2609, 0.3596, 0.3913, 0.3158, 0.3913, 0.3158, 0.2609, 0.9906, -1.841, 0.9906, 1.044, 0.02036, 1.044, 0.02036, -1.841, 0.4035, 0.3913, 0.4035, 0.5217, 0.3596, 0.5217, 0.3596, 0.3913, 0.3596, 0.3913, 0.3596, 0.5217, 0.3158, 0.5217, 0.3158, 0.3913, 0.3158, 0.3913, 0.3158, 0.5217, 0.2719, 0.5217, 0.2719, 0.3913, 0.5351, 0.5217, 0.5351, 0.3913, 0.5789, 0.3913, 0.5789, 0.5217, 0.5351, 0.3913, 0.5351, 0.2609, 0.5789, 0.2609, 0.5789, 0.3913, 0.5351, 0.2609, 0.5351, 0.1304, 0.5789, 0.1304, 0.5789, 0.2609, 0.9035, 0.913, 0.9035, 0.8696, 0.9298, 0.8696, 0.9298, 0.913, 0.4474, 0.5217, 0.4474, 0.3913, 0.4912, 0.3913, 0.4912, 0.5217, 0.4912, 0.5217, 0.4912, 0.3913, 0.5351, 0.3913, 0.5351, 0.5217, 0.4035, 0.3913, 0.4035, 0.2609, 0.4474, 0.2609, 0.4474, 0.3913, 0.1316, 1.0, 0.1316, 0.8696, 0.1579, 0.8696, 0.1579, 1.0, 0.4912, 0.3913, 0.4912, 0.2609, 0.5351, 0.2609, 0.5351, 0.3913, 0.02036, 1.044, 0.02036, -1.841, 0.9906, -1.841, 0.9906, 1.044, 0.4474, 0.2609, 0.4474, 0.1304, 0.4912, 0.1304, 0.4912, 0.2609, 0.4912, 0.2609, 0.4912, 0.1304, 0.5351, 0.1304, 0.5351, 0.2609, 0.4035, 0.1304, 0.4035, 0.0, 0.4474, 4.146e-08, 0.4474, 0.1304, 0.4474, 0.1304, 0.4474, 4.146e-08, 0.4912, 4.146e-08, 0.4912, 0.1304, 0.4912, 0.1304, 0.4912, 4.146e-08, 0.5351, 4.146e-08, 0.5351, 0.1304, 0.1316, 0.5217, 0.1316, 0.3913, 0.1754, 0.3913, 0.1754, 0.5217, 0.1316, 0.3913, 0.1316, 0.2609, 0.1754, 0.2609, 0.1754, 0.3913, 0.1316, 0.2609, 0.1316, 0.1304, 0.1754, 0.1304, 0.1754, 0.2609, 0.6053, 0.9565, 0.6053, 0.913, 0.6316, 0.913, 0.6316, 0.9565, 0.04386, 0.5217, 0.04386, 0.3913, 0.08772, 0.3913, 0.08772, 0.5217, 0.08772, 0.5217, 0.08772, 0.3913, 0.1316, 0.3913, 0.1316, 0.5217, 2.091e-08, 0.3913, 2.091e-08, 0.2609, 0.04386, 0.2609, 0.04386, 0.3913, 0.2281, 0.8696, 0.2281, 1.0, 0.2018, 1.0, 0.2018, 0.8696, 0.02036, 1.044, 0.02036, -1.841, 0.9906, -1.841, 0.9906, 1.044, 2.091e-08, 0.2609, 2.091e-08, 0.1304, 0.04386, 0.1304, 0.04386, 0.2609, 0.04386, 0.2609, 0.04386, 0.1304, 0.08772, 0.1304, 0.08772, 0.2609, 0.9561, 0.4783, 0.9561, 0.4348, 0.9825, 0.4348, 0.9825, 0.4783, 0.02036, 1.044, 0.02036, -1.841, 0.9906, -1.841, 0.9906, 1.044, 0.1053, 1.0, 0.1053, 0.8696, 0.1316, 0.8696, 0.1316, 1.0, 0.08772, 0.1304, 0.08772, 0.0, 0.1316, 4.146e-08, 0.1316, 0.1304, 0.9906, -1.841, 0.9906, 1.044, 0.02036, 1.044, 0.02036, -1.841, 0.6491, 0.1304, 0.6491, 0.2609, 0.6053, 0.2609, 0.6053, 0.1304, 0.6491, 0.2609, 0.6491, 0.3913, 0.6053, 0.3913, 0.6053, 0.2609, 0.7807, 0.0, 0.7807, 0.1304, 0.7368, 0.1304, 0.7368, 1.535e-09, 0.2544, 0.8696, 0.2544, 1.0, 0.2281, 1.0, 0.2281, 0.8696, 0.693, 1.344e-08, 0.693, 0.1304, 0.6491, 0.1304, 0.6491, 2.534e-08, 0.7807, 0.1304, 0.7807, 0.2609, 0.7368, 0.2609, 0.7368, 0.1304, 0.7368, 0.1304, 0.7368, 0.2609, 0.693, 0.2609, 0.693, 0.1304, 0.693, 0.1304, 0.693, 0.2609, 0.6491, 0.2609, 0.6491, 0.1304, 0.9906, -1.841, 0.9906, 1.044, 0.02036, 1.044, 0.02036, -1.841, 0.7368, 0.2609, 0.7368, 0.3913, 0.693, 0.3913, 0.693, 0.2609, 0.7368, 0.6087, 0.7368, 0.5652, 0.7632, 0.5652, 0.7632, 0.6087, 0.7807, 0.3913, 0.7807, 0.5217, 0.7368, 0.5217, 0.7368, 0.3913, 0.7368, 0.3913, 0.7368, 0.5217, 0.693, 0.5217, 0.693, 0.3913, 0.4912, 0.8261, 0.4912, 0.9565, 0.4649, 0.9565, 0.4649, 0.8261, 0.6491, 0.6957, 0.6491, 0.6522, 0.693, 0.6522, 0.693, 0.6957, 0.9035, 0.8261, 0.9035, 0.8696, 0.8596, 0.8696, 0.8596, 0.8261, 0.9035, 0.8696, 0.9035, 0.913, 0.8596, 0.913, 0.8596, 0.8696, 0.7368, 0.5217, 0.7368, 0.5652, 0.693, 0.5652, 0.693, 0.5217, 0.7807, 1.417e-08, 0.8246, 7.084e-09, 0.8246, 0.1739, 0.7807, 0.1739, 0.6491, 0.8696, 0.6491, 0.913, 0.6053, 0.913, 0.6053, 0.8696, 0.7368, 0.5652, 0.7368, 0.6087, 0.693, 0.6087, 0.693, 0.5652, 0.08772, 0.8696, 0.04386, 0.8696, 0.04386, 0.6957, 0.08772, 0.6957, 0.9123, 0.5217, 0.8684, 0.5217, 0.8684, 0.3478, 0.9123, 0.3478, 0.7368, 0.6087, 0.7368, 0.6522, 0.693, 0.6522, 0.693, 0.6087, 0.693, 0.6087, 0.693, 0.6522, 0.6491, 0.6522, 0.6491, 0.6087, 0.9123, 3.786e-09, 0.9561, 0.0, 0.9561, 0.1739, 0.9123, 0.1739, 0.7368, 0.6522, 0.7368, 0.6957, 0.693, 0.6957, 0.693, 0.6522, 0.3158, 0.5217, 0.3596, 0.5217, 0.3596, 0.6957, 0.3158, 0.6957, 0.6491, 0.6522, 0.6491, 0.6957, 0.6053, 0.6957, 0.6053, 0.6522, 0.7368, 0.8261, 0.7807, 0.8261, 0.7807, 0.8696, 0.7368, 0.8696, 0.2807, 0.8957, 0.3246, 0.8957, 0.3246, 0.9391, 0.2807, 0.9391, 0.6053, 0.6957, 0.6053, 0.7391, 0.5614, 0.7391, 0.5614, 0.6957, 0.7807, 0.1739, 0.8246, 0.1739, 0.8246, 0.3478, 0.7807, 0.3478, 0.5614, 0.7391, 0.5614, 0.7826, 0.5175, 0.7826, 0.5175, 0.7391, 0.2895, 0.6957, 0.3333, 0.6957, 0.3333, 0.8696, 0.2895, 0.8696, 0.807, 0.6957, 0.7632, 0.6957, 0.7632, 0.5217, 0.807, 0.5217, 0.7368, 0.8696, 0.7807, 0.8696, 0.7807, 0.8957, 0.7368, 0.8957, 0.5351, 0.5217, 0.5789, 0.5217, 0.5789, 0.6957, 0.5351, 0.6957, 0.6053, 0.6957, 0.6491, 0.6957, 0.6491, 0.8696, 0.6053, 0.8696, 0.04386, 0.8696, 2.772e-08, 0.8696, 0.0, 0.6957, 0.04386, 0.6957, 0.8772, 0.6957, 0.8333, 0.6957, 0.8333, 0.5217, 0.8772, 0.5217, 0.1579, 0.8696, 0.114, 0.8696, 0.114, 0.6957, 0.1579, 0.6957, 0.8246, 7.084e-09, 0.8684, 0.0, 0.8684, 0.1739, 0.8246, 0.1739, 0.3772, 0.8696, 0.3333, 0.8696, 0.3333, 0.6957, 0.3772, 0.6957, 0.8596, 0.8261, 0.8596, 0.9565, 0.8333, 0.9565, 0.8333, 0.8261, 0.9035, 0.6957, 0.9474, 0.6957, 0.9474, 0.8696, 0.9035, 0.8696, 0.5614, 0.7391, 0.6053, 0.7391, 0.6053, 0.7826, 0.5614, 0.7826, 0.02036, -2.803, 0.9906, -2.803, 0.9906, 1.044, 0.02036, 1.044, 0.9123, 0.3478, 0.8684, 0.3478, 0.8684, 0.1739, 0.9123, 0.1739, 0.9035, 0.5217, 0.9474, 0.5217, 0.9474, 0.6957, 0.9035, 0.6957, 0.3333, 0.8696, 0.3772, 0.8696, 0.3772, 0.913, 0.3333, 0.913, 0.9123, 0.1739, 0.8684, 0.1739, 0.8684, 0.0, 0.9123, 0.0, 0.9123, 0.3478, 0.9561, 0.3478, 0.9561, 0.5217, 0.9123, 0.5217, 0.7807, 0.3478, 0.8246, 0.3478, 0.8246, 0.5217, 0.7807, 0.5217, 0.5175, 0.8261, 0.5175, 0.9565, 0.4912, 0.9565, 0.4912, 0.8261, 0.4211, 0.8261, 0.4211, 0.6957, 0.4649, 0.6957, 0.4649, 0.8261, 0.5877, 0.7826, 0.5877, 0.913, 0.5614, 0.913, 0.5614, 0.7826, 0.6491, 0.8261, 0.6491, 0.6957, 0.693, 0.6957, 0.693, 0.8261, 0.2895, 0.8696, 0.2456, 0.8696, 0.2456, 0.6957, 0.2895, 0.6957, 0.3947, 0.8696, 0.3947, 0.6957, 0.4211, 0.6957, 0.4211, 0.8696, 0.3596, 0.913, 0.3596, 0.9565, 0.3333, 0.9565, 0.3333, 0.913, 0.9737, 0.9565, 0.9737, 0.8261, 1.0, 0.8261, 1.0, 0.9565, 0.114, 0.6957, 0.114, 0.8696, 0.08772, 0.8696, 0.08772, 0.6957, 0.02632, 1.0, 0.02632, 0.8696, 0.05263, 0.8696, 0.05263, 1.0, 0.7807, 0.8696, 0.7807, 0.8261, 0.807, 0.8261, 0.807, 0.8696, 0.04386, 0.5217, 0.0, 0.5217, 2.091e-08, 0.3913, 0.04386, 0.3913, 0.9737, 0.8261, 0.9737, 0.9565, 0.9474, 0.9565, 0.9474, 0.8261, 0.5439, 0.9565, 0.5439, 0.913, 0.5702, 0.913, 0.5702, 0.9565, 0.307, 0.9391, 0.307, 0.9826, 0.2807, 0.9826, 0.2807, 0.9391, 0.3596, 0.9565, 0.3596, 0.913, 0.386, 0.913, 0.386, 0.9565, 0.8596, 0.9565, 0.8596, 0.913, 0.886, 0.913, 0.886, 0.9565, 0.02632, 0.8696, 0.02632, 1.0, 2.091e-08, 1.0, 0.0, 0.8696, 0.693, 0.9565, 0.693, 0.8261, 0.7368, 0.8261, 0.7368, 0.9565, 0.5175, 0.6957, 0.5175, 0.8261, 0.4912, 0.8261, 0.4912, 0.6957, 0.4912, 0.6957, 0.4912, 0.8261, 0.4649, 0.8261, 0.4649, 0.6957, 0.9386, 0.913, 0.9386, 0.9565, 0.9123, 0.9565, 0.9123, 0.913, 0.2018, 0.8261, 0.2018, 0.9565, 0.1579, 0.9565, 0.1579, 0.8261, 0.2018, 0.6957, 0.2018, 0.8261, 0.1579, 0.8261, 0.1579, 0.6957, 0.4649, 0.8261, 0.4649, 0.9565, 0.4211, 0.9565, 0.4211, 0.8261, 0.5175, 0.9565, 0.5175, 0.913, 0.5439, 0.913, 0.5439, 0.9565, 0.9561, 0.5217, 0.9561, 0.4783, 0.9825, 0.4783, 0.9825, 0.5217, 0.02036, 1.044, 0.02036, -1.841, 0.9906, -1.841, 0.9906, 1.044, 0.5614, 0.7826, 0.5614, 0.913, 0.5175, 0.913, 0.5175, 0.7826, 0.9912, 0.6957, 0.9474, 0.6957, 0.9474, 0.5217, 0.9912, 0.5217, 0.7895, 0.8957, 0.7895, 0.9391, 0.7632, 0.9391, 0.7632, 0.8957, 0.807, 0.8261, 0.807, 0.6957, 0.8333, 0.6957, 0.8333, 0.8261, 0.5789, 0.6957, 0.5789, 0.5217, 0.6053, 0.5217, 0.6053, 0.6957, 0.9825, 0.3043, 0.9825, 0.4348, 0.9561, 0.4348, 0.9561, 0.3043, 0.807, 0.6957, 0.807, 0.5217, 0.8333, 0.5217, 0.8333, 0.6957, 0.4211, 0.913, 0.4211, 0.9565, 0.3947, 0.9565, 0.3947, 0.913, 0.3246, 0.8957, 0.2807, 0.8957, 0.2807, 0.8696, 0.3246, 0.8696, 0.02036, 1.044, 0.02036, -1.841, 0.9906, -1.841, 0.9906, 1.044, 0.02036, 1.044, 0.02036, -1.841, 0.9906, -1.841, 0.9906, 1.044, 0.693, 0.8261, 0.693, 0.6957, 0.7368, 0.6957, 0.7368, 0.8261, 0.9561, 0.1304, 1.0, 0.1304, 1.0, 0.3043, 0.9561, 0.3043, 0.3947, 0.913, 0.3947, 0.8696, 0.4211, 0.8696, 0.4211, 0.913, 0.1754, 0.6957, 0.1754, 0.5217, 0.2018, 0.5217, 0.2018, 0.6957, 0.2807, 0.8696, 0.2807, 1.0, 0.2544, 1.0, 0.2544, 0.8696, 0.8772, 0.6957, 0.8772, 0.5217, 0.9035, 0.5217, 0.9035, 0.6957, 0.2281, 0.0, 0.2281, 0.1304, 0.2018, 0.1304, 0.2018, 0.0, 0.7632, 0.8957, 0.7632, 0.9391, 0.7368, 0.9391, 0.7368, 0.8957, 0.1754, 0.5217, 0.1754, 0.3913, 0.2018, 0.3913, 0.2018, 0.5217, 0.8772, 0.8261, 0.8772, 0.6957, 0.9035, 0.6957, 0.9035, 0.8261, 0.9123, 0.913, 0.9123, 0.9565, 0.886, 0.9565, 0.886, 0.913, 0.7895, 0.9391, 0.7895, 0.8957, 0.8158, 0.8957, 0.8158, 0.9391])
me_cube_001.materials.append(mat_tubetowermetal)
me_cube_001.materials.append(mat_tubetowerwindow)
me_cube_001.use_remesh_preserve_volume = False
me_cube_001.use_remesh_preserve_attributes = False
me_cube_001.use_mirror_vertex_groups = False
me_cube_001.update()
me_cube_002 = bpy.data.meshes.new('Cube.002')
me_cube_002.from_pydata([(-1.0, -1.0, -1.0), (-1.0, -1.0, 5.0), (-1.0, 1.0, -1.0), (-1.0, 1.0, 5.0), (1.0, -1.0, -1.0), (1.0, -1.0, 5.0), (1.0, 1.0, -1.0), (1.0, 1.0, 5.0), (-1.0, -1.0, 0.5), (-1.0, -1.0, 2.0), (-1.0, -1.0, 3.5), (-1.0, -0.5, 5.0), (-1.0, 0.0, 5.0), (-1.0, 0.5, 5.0), (-1.0, 1.0, 3.5), (-1.0, 1.0, 2.0), (-1.0, 1.0, 0.5), (-1.0, 0.5, -1.0), (-1.0, 0.0, -1.0), (-1.0, -0.5, -1.0), (-0.5, 1.0, 5.0), (0.0, 1.0, 5.0), (0.5, 1.0, 5.0), (1.0, 1.0, 3.5), (1.0, 1.0, 2.0), (1.0, 1.0, 0.5), (0.5, 1.0, -1.0), (0.0, 1.0, -1.0), (-0.5, 1.0, -1.0), (1.0, 0.5, 5.0), (1.0, 0.0, 5.0), (1.0, -0.5, 5.0), (1.0, -1.0, 3.5), (1.0, -1.0, 2.0), (1.0, -1.0, 0.5), (1.0, -0.5, -1.0), (1.0, 0.0, -1.0), (1.0, 0.5, -1.0), (0.5, -1.0, 5.0), (0.0, -1.0, 5.0), (-0.5, -1.0, 5.0), (-0.5, -1.0, -1.0), (0.0, -1.0, -1.0), (0.5, -1.0, -1.0), (0.5, -1.0, 3.5), (0.5, -1.0, 2.0), (0.5, -1.0, 0.5), (0.0, -1.0, 3.5), (0.0, -1.0, 2.0), (0.0, -1.0, 0.5), (-0.5, -1.0, 3.5), (-0.5, -1.0, 2.0), (-0.5, -1.0, 0.5), (1.0, 0.5, 3.5), (1.0, 0.5, 2.0), (1.0, 0.5, 0.5), (1.0, 0.0, 3.5), (1.0, 0.0, 2.0), (1.0, 0.0, 0.5), (1.0, -0.5, 3.5), (1.0, -0.5, 2.0), (1.0, -0.5, 0.5), (-0.5, 1.0, 3.5), (-0.5, 1.0, 2.0), (-0.5, 1.0, 0.5), (0.0, 1.0, 3.5), (0.0, 1.0, 2.0), (0.0, 1.0, 0.5), (0.5, 1.0, 3.5), (0.5, 1.0, 2.0), (0.5, 1.0, 0.5), (-1.0, -0.5, 3.5), (-1.0, -0.5, 2.0), (-1.0, -0.5, 0.5), (-1.0, 0.0, 3.5), (-1.0, 0.0, 2.0), (-1.0, 0.0, 0.5), (-1.0, 0.5, 3.5), (-1.0, 0.5, 2.0), (-1.0, 0.5, 0.5), (0.5, -1.3, 5.0), (0.0, -1.3, 5.0), (0.5, -1.3, 3.5), (0.5, -1.3, 2.0), (0.5, -1.3, 0.5), (0.0, -1.3, 3.5), (0.0, -1.3, 2.0), (0.0, -1.3, 0.5), (1.3, 0.0, -1.0), (1.3, 0.5, -1.0), (1.3, 0.5, 0.5), (1.3, 0.5, 3.5), (1.3, 0.5, 2.0), (1.3, 0.0, 0.5), (1.3, 0.0, 3.5), (1.3, 0.0, 2.0), (1.3, -0.5, 2.0), (1.3, -0.5, 0.5), (-1.3, -0.5, -1.0), (-1.3, -1.0, -1.0), (-1.3, -1.0, 0.5), (-1.3, -1.0, 2.0), (-1.3, -1.0, 3.5), (-1.3, 0.0, 5.0), (-1.3, 0.5, 5.0), (-1.3, 1.0, 2.0), (-1.3, 1.0, 0.5), (-1.3, -0.5, 0.5), (-1.3, -0.5, 3.5), (-1.3, -0.5, 2.0), (-1.3, 0.0, 3.5), (-1.3, 0.5, 3.5), (-1.3, 0.5, 2.0), (-1.3, 0.5, 0.5), (0.5, 1.3, 5.0), (1.0, 1.3, 5.0), (1.0, 1.3, 3.5), (0.0, 1.3, -1.0), (-0.5, 1.3, -1.0), (-0.5, 1.3, 0.5), (-0.5, 1.3, 2.0), (0.0, 1.3, 0.5), (0.0, 1.3, 2.0), (0.5, 1.3, 3.5)], [], [(79, 16, 2, 17), (70, 25, 6, 26), (61, 34, 4, 35), (52, 8, 0, 41), (34, 46, 43, 4), (46, 49, 42, 43), (49, 52, 41, 42), (5, 38, 44, 32), (32, 44, 45, 33), (33, 45, 46, 34), (38, 39, 81, 80), (47, 48, 86, 85), (49, 46, 84, 87), (39, 40, 50, 47), (47, 50, 51, 48), (48, 51, 52, 49), (40, 1, 10, 50), (50, 10, 9, 51), (51, 9, 8, 52), (25, 55, 37, 6), (37, 55, 90, 89), (58, 61, 35, 36), (7, 29, 53, 23), (23, 53, 54, 24), (24, 54, 55, 25), (29, 30, 56, 53), (55, 58, 93, 90), (54, 57, 58, 55), (30, 31, 59, 56), (56, 59, 60, 57), (61, 58, 93, 97), (31, 5, 32, 59), (59, 32, 33, 60), (60, 33, 34, 61), (16, 64, 28, 2), (28, 64, 119, 118), (67, 70, 26, 27), (3, 20, 62, 14), (14, 62, 63, 15), (15, 63, 64, 16), (20, 21, 65, 62), (62, 65, 66, 63), (64, 63, 120, 119), (21, 22, 68, 65), (65, 68, 69, 66), (66, 69, 70, 67), (22, 7, 115, 114), (68, 23, 24, 69), (69, 24, 25, 70), (19, 0, 99, 98), (73, 76, 18, 19), (76, 79, 17, 18), (1, 11, 71, 10), (74, 12, 103, 110), (9, 72, 73, 8), (11, 12, 74, 71), (71, 74, 75, 72), (72, 75, 76, 73), (10, 71, 108, 102), (74, 77, 78, 75), (75, 78, 79, 76), (13, 3, 14, 77), (77, 14, 15, 78), (12, 13, 104, 103), (80, 81, 85, 82), (82, 85, 86, 83), (83, 86, 87, 84), (45, 44, 82, 83), (48, 49, 87, 86), (39, 47, 85, 81), (46, 45, 83, 84), (44, 38, 80, 82), (90, 93, 88, 89), (91, 94, 95, 92), (95, 96, 97, 93), (58, 57, 95, 93), (58, 36, 88, 93), (60, 61, 97, 96), (53, 56, 94, 91), (57, 60, 96, 95), (54, 53, 91, 92), (57, 54, 92, 95), (36, 37, 89, 88), (56, 57, 95, 94), (100, 107, 98, 99), (102, 108, 109, 101), (103, 104, 111, 110), (112, 105, 106, 113), (72, 9, 101, 109), (8, 73, 107, 100), (0, 8, 100, 99), (78, 15, 105, 112), (15, 16, 106, 105), (73, 19, 98, 107), (16, 79, 113, 106), (9, 10, 102, 101), (13, 77, 111, 104), (71, 72, 109, 108), (77, 74, 110, 111), (79, 78, 112, 113), (119, 121, 117, 118), (120, 122, 121, 119), (114, 115, 116, 123), (66, 67, 121, 122), (27, 28, 118, 117), (23, 68, 123, 116), (67, 27, 117, 121), (7, 23, 116, 115), (68, 22, 114, 123), (63, 66, 122, 120)])
me_cube_002.polygons.foreach_set('material_index', [0, 0, 0, 1, 0, 0, 0, 0, 1, 0, 0, 0, 0, 1, 0, 0, 0, 0, 0, 0, 0, 0, 0, 0, 0, 0, 0, 0, 1, 1, 0, 0, 0, 0, 0, 0, 1, 0, 0, 0, 0, 0, 0, 0, 1, 1, 0, 0, 0, 0, 1, 0, 0, 0, 0, 0, 0, 0, 0, 0, 0, 1, 0, 0, 0, 0, 0, 0, 0, 0, 0, 0, 1, 0, 0, 0, 0, 0, 0, 0, 0, 0, 0, 0, 0, 1, 0, 0, 0, 0, 0, 0, 0, 0, 0, 0, 0, 0, 0, 0, 0, 0, 0, 0, 0, 0, 0, 0, 0, 0])
_uv = me_cube_002.uv_layers.new(name='UVMap')
_uv.uv.foreach_set('vector', [0.7789, 0.1667, 0.7263, 0.1667, 0.7263, 1.325e-08, 0.7789, 0.0, 0.1895, 0.5, 0.2421, 0.5, 0.2421, 0.6667, 0.1895, 0.6667, 0.5368, 0.1667, 0.4842, 0.1667, 0.4842, 0.0, 0.5368, 0.0, 1.001, 0.9583, 0.02763, 0.9583, 0.02763, -2.125, 1.001, -2.125, 0.2421, 0.5, 0.2947, 0.5, 0.2947, 0.6667, 0.2421, 0.6667, 0.2947, 0.5, 0.3474, 0.5, 0.3474, 0.6667, 0.2947, 0.6667, 0.3474, 0.5, 0.4, 0.5, 0.4, 0.6667, 0.3474, 0.6667, 0.2421, 0.0, 0.2947, 0.0, 0.2947, 0.1667, 0.2421, 0.1667, 1.001, 0.9583, 0.02763, 0.9583, 0.02763, -2.125, 1.001, -2.125, 0.2421, 0.3333, 0.2947, 0.3333, 0.2947, 0.5, 0.2421, 0.5, 0.6, 0.8333, 0.6, 0.8889, 0.5684, 0.8889, 0.5684, 0.8333, 0.9684, 0.6667, 0.9684, 0.8333, 0.9368, 0.8333, 0.9368, 0.6667, 0.2737, 0.8333, 0.2737, 0.8889, 0.2421, 0.8889, 0.2421, 0.8333, 1.001, 0.9583, 0.02763, 0.9583, 0.02763, -2.125, 1.001, -2.125, 0.3474, 0.1667, 0.4, 0.1667, 0.4, 0.3333, 0.3474, 0.3333, 0.3474, 0.3333, 0.4, 0.3333, 0.4, 0.5, 0.3474, 0.5, 0.4, 0.0, 0.4526, 0.0, 0.4526, 0.1667, 0.4, 0.1667, 0.4, 0.1667, 0.4526, 0.1667, 0.4526, 0.3333, 0.4, 0.3333, 0.4, 0.3333, 0.4526, 0.3333, 0.4526, 0.5, 0.4, 0.5, 0.6947, 0.1667, 0.6421, 0.1667, 0.6421, 0.0, 0.6947, 0.0, 0.6, 0.6667, 0.6, 0.8333, 0.5684, 0.8333, 0.5684, 0.6667, 0.5895, 0.1667, 0.5368, 0.1667, 0.5368, 0.0, 0.5895, 0.0, 0.6947, 0.6667, 0.6421, 0.6667, 0.6421, 0.5, 0.6947, 0.5, 0.6947, 0.5, 0.6421, 0.5, 0.6421, 0.3333, 0.6947, 0.3333, 0.6947, 0.3333, 0.6421, 0.3333, 0.6421, 0.1667, 0.6947, 0.1667, 0.6421, 0.6667, 0.5895, 0.6667, 0.5895, 0.5, 0.6421, 0.5, 0.5263, 0.8333, 0.5263, 0.8889, 0.4947, 0.8889, 0.4947, 0.8333, 0.6421, 0.3333, 0.5895, 0.3333, 0.5895, 0.1667, 0.6421, 0.1667, 0.02763, -5.208, 1.001, -5.208, 1.001, -2.125, 0.02763, -2.125, 0.02763, -2.125, 1.001, -2.125, 1.001, 0.9583, 0.02763, 0.9583, 0.4632, 0.8333, 0.4632, 0.8889, 0.4316, 0.8889, 0.4316, 0.8333, 0.5368, 0.6667, 0.4842, 0.6667, 0.4842, 0.5, 0.5368, 0.5, 0.5368, 0.5, 0.4842, 0.5, 0.4842, 0.3333, 0.5368, 0.3333, 0.5368, 0.3333, 0.4842, 0.3333, 0.4842, 0.1667, 0.5368, 0.1667, 0.03158, 0.5, 0.08421, 0.5, 0.08421, 0.6667, 0.03158, 0.6667, 0.05263, 1.0, 0.05263, 0.8333, 0.08421, 0.8333, 0.08421, 1.0, 1.001, -2.125, 0.02763, -2.125, 0.02763, -5.208, 1.001, -5.208, 0.03158, 0.0, 0.08421, 0.0, 0.08421, 0.1667, 0.03158, 0.1667, 0.03158, 0.1667, 0.08421, 0.1667, 0.08421, 0.3333, 0.03158, 0.3333, 0.03158, 0.3333, 0.08421, 0.3333, 0.08421, 0.5, 0.03158, 0.5, 0.08421, 0.0, 0.1368, 0.0, 0.1368, 0.1667, 0.08421, 0.1667, 0.08421, 0.1667, 0.1368, 0.1667, 0.1368, 0.3333, 0.08421, 0.3333, 0.05263, 0.8333, 0.05263, 0.6667, 0.08421, 0.6667, 0.08421, 0.8333, 0.1368, 0.0, 0.1895, 0.0, 0.1895, 0.1667, 0.1368, 0.1667, 1.001, 4.042, 0.02763, 4.042, 0.02763, 0.9583, 1.001, 0.9583, 1.001, 0.9583, 0.02763, 0.9583, 0.02763, -2.125, 1.001, -2.125, 0.2105, 0.8333, 0.2105, 0.8889, 0.1789, 0.8889, 0.1789, 0.8333, 0.1895, 0.1667, 0.2421, 0.1667, 0.2421, 0.3333, 0.1895, 0.3333, 0.1895, 0.3333, 0.2421, 0.3333, 0.2421, 0.5, 0.1895, 0.5, 0.2421, 0.8333, 0.2421, 0.8889, 0.2105, 0.8889, 0.2105, 0.8333, 0.02763, -2.125, 1.001, -2.125, 1.001, 0.9583, 0.02763, 0.9583, 0.8316, 0.1667, 0.7789, 0.1667, 0.7789, 0.0, 0.8316, 0.0, 0.9368, 0.6667, 0.8842, 0.6667, 0.8842, 0.5, 0.9368, 0.5, 0.8211, 0.8333, 0.8211, 0.6667, 0.8526, 0.6667, 0.8526, 0.8333, 0.9368, 0.3333, 0.8842, 0.3333, 0.8842, 0.1667, 0.9368, 0.1667, 0.8842, 0.6667, 0.8316, 0.6667, 0.8316, 0.5, 0.8842, 0.5, 0.8842, 0.5, 0.8316, 0.5, 0.8316, 0.3333, 0.8842, 0.3333, 0.8842, 0.3333, 0.8316, 0.3333, 0.8316, 0.1667, 0.8842, 0.1667, 0.6947, 0.8889, 0.6947, 0.8333, 0.7263, 0.8333, 0.7263, 0.8889, 0.8316, 0.5, 0.7789, 0.5, 0.7789, 0.3333, 0.8316, 0.3333, 0.8316, 0.3333, 0.7789, 0.3333, 0.7789, 0.1667, 0.8316, 0.1667, 0.02763, -2.125, 1.001, -2.125, 1.001, 0.9583, 0.02763, 0.9583, 0.7789, 0.5, 0.7263, 0.5, 0.7263, 0.3333, 0.7789, 0.3333, 0.4316, 0.8333, 0.4316, 0.8889, 0.4, 0.8889, 0.4, 0.8333, 0.9368, 0.0, 0.9895, 0.0, 0.9895, 0.1667, 0.9368, 0.1667, 0.9368, 0.1667, 0.9895, 0.1667, 0.9895, 0.3333, 0.9368, 0.3333, 0.9368, 0.3333, 0.9895, 0.3333, 0.9895, 0.5, 0.9368, 0.5, 1.0, 0.6667, 1.0, 0.8333, 0.9684, 0.8333, 0.9684, 0.6667, 0.9684, 0.8333, 0.9684, 1.0, 0.9368, 1.0, 0.9368, 0.8333, 0.9684, 0.5, 0.9684, 0.6667, 0.9368, 0.6667, 0.9368, 0.5, 1.0, 0.5, 1.0, 0.6667, 0.9684, 0.6667, 0.9684, 0.5, 1.0, 0.8333, 1.0, 1.0, 0.9684, 1.0, 0.9684, 0.8333, 0.02763, -2.125, 1.001, -2.125, 1.001, 0.9583, 0.02763, 0.9583, 0.4316, 0.8333, 0.3789, 0.8333, 0.3789, 0.6667, 0.4316, 0.6667, 0.5368, 0.8333, 0.4842, 0.8333, 0.4842, 0.6667, 0.5368, 0.6667, 0.8526, 0.8333, 0.8526, 0.6667, 0.8842, 0.6667, 0.8842, 0.8333, 0.7895, 0.6667, 0.7895, 0.8333, 0.7579, 0.8333, 0.7579, 0.6667, 0.7263, 0.6667, 0.7263, 0.8333, 0.6947, 0.8333, 0.6947, 0.6667, 0.6947, 0.8333, 0.6947, 0.8889, 0.6632, 0.8889, 0.6632, 0.8333, 0.2737, 0.8889, 0.2737, 0.8333, 0.3053, 0.8333, 0.3053, 0.8889, 0.6632, 0.6667, 0.6632, 0.8333, 0.6316, 0.8333, 0.6316, 0.6667, 0.3053, 0.8889, 0.3053, 0.8333, 0.3368, 0.8333, 0.3368, 0.8889, 0.5579, 0.8333, 0.5579, 0.8889, 0.5263, 0.8889, 0.5263, 0.8333, 0.5684, 0.6667, 0.5684, 0.8333, 0.5368, 0.8333, 0.5368, 0.6667, 0.2211, 0.6667, 0.2737, 0.6667, 0.2737, 0.8333, 0.2211, 0.8333, 1.001, 0.9583, 0.02763, 0.9583, 0.02763, -2.125, 1.001, -2.125, 0.2737, 0.6667, 0.3263, 0.6667, 0.3263, 0.8333, 0.2737, 0.8333, 0.1684, 0.6667, 0.2211, 0.6667, 0.2211, 0.8333, 0.1684, 0.8333, 0.1474, 0.8333, 0.1474, 0.8889, 0.1158, 0.8889, 0.1158, 0.8333, 0.7263, 0.8889, 0.7263, 0.8333, 0.7579, 0.8333, 0.7579, 0.8889, 0.4526, 0.6667, 0.4526, 0.5, 0.4842, 0.5, 0.4842, 0.6667, 0.1789, 0.8333, 0.1789, 0.8889, 0.1474, 0.8889, 0.1474, 0.8333, 0.03158, 0.3333, 0.03158, 0.5, 3.765e-08, 0.5, 0.0, 0.3333, 0.8211, 0.6667, 0.8211, 0.8333, 0.7895, 0.8333, 0.7895, 0.6667, 0.6, 0.8889, 0.6, 0.8333, 0.6316, 0.8333, 0.6316, 0.8889, 0.4526, 0.3333, 0.4526, 0.1667, 0.4842, 0.1667, 0.4842, 0.3333, 0.7263, 0.8333, 0.7263, 0.6667, 0.7579, 0.6667, 0.7579, 0.8333, 0.4171, 0.9583, 0.4171, -2.125, 1.001, -2.125, 1.001, 0.9583, 0.6316, 0.8889, 0.6316, 0.8333, 0.6632, 0.8333, 0.6632, 0.8889, 0.6632, 0.8333, 0.6632, 0.6667, 0.6947, 0.6667, 0.6947, 0.8333, 6.274e-09, 0.8333, 0.05263, 0.8333, 0.05263, 1.0, 0.0, 1.0, 1.882e-08, 0.6667, 0.05263, 0.6667, 0.05263, 0.8333, 6.274e-09, 0.8333, 0.3789, 0.8333, 0.3263, 0.8333, 0.3263, 0.6667, 0.3789, 0.6667, 0.08421, 1.0, 0.08421, 0.8333, 0.1158, 0.8333, 0.1158, 1.0, 0.3684, 0.8889, 0.3684, 0.8333, 0.4, 0.8333, 0.4, 0.8889, 0.3684, 0.8333, 0.3684, 0.8889, 0.3368, 0.8889, 0.3368, 0.8333, 0.08421, 0.8333, 0.08421, 0.6667, 0.1158, 0.6667, 0.1158, 0.8333, 0.6947, 0.6667, 0.6947, 0.5, 0.7263, 0.5, 0.7263, 0.6667, 0.6, 0.8333, 0.6, 0.6667, 0.6316, 0.6667, 0.6316, 0.8333, 0.4632, 0.8889, 0.4632, 0.8333, 0.4947, 0.8333, 0.4947, 0.8889])
me_cube_002.materials.append(mat_towermetal)
me_cube_002.materials.append(mat_towerwindow)
me_cube_002.use_remesh_preserve_volume = False
me_cube_002.use_remesh_preserve_attributes = False
me_cube_002.use_mirror_vertex_groups = False
me_cube_002.update()
me_cube_003 = bpy.data.meshes.new('Cube.003')
me_cube_003.from_pydata([(-1.0, -1.0, -1.0), (-1.0, -1.0, 5.0), (-1.0, 1.0, -1.0), (-1.0, 1.0, 5.0), (1.0, -1.0, -1.0), (1.0, -1.0, 5.0), (1.0, 1.0, -1.0), (1.0, 1.0, 5.0), (-1.0, -1.0, 0.5), (-1.0, -1.0, 2.0), (-1.0, -1.0, 3.5), (-1.0, -0.5, 5.0), (-1.0, 0.0, 5.0), (-1.0, 0.5, 5.0), (-1.0, 1.0, 3.5), (-1.0, 1.0, 2.0), (-1.0, 1.0, 0.5), (-1.0, 0.5, -1.0), (-1.0, 0.0, -1.0), (-1.0, -0.5, -1.0), (-0.5, 1.0, 5.0), (0.0, 1.0, 5.0), (0.5, 1.0, 5.0), (1.0, 1.0, 3.5), (1.0, 1.0, 2.0), (1.0, 1.0, 0.5), (0.5, 1.0, -1.0), (0.0, 1.0, -1.0), (-0.5, 1.0, -1.0), (1.0, 0.5, 5.0), (1.0, 0.0, 5.0), (1.0, -0.5, 5.0), (1.0, -1.0, 3.5), (1.0, -1.0, 2.0), (1.0, -1.0, 0.5), (1.0, -0.5, -1.0), (1.0, 0.0, -1.0), (1.0, 0.5, -1.0), (0.5, -1.0, 5.0), (0.0, -1.0, 5.0), (-0.5, -1.0, 5.0), (-0.5, -1.0, -1.0), (0.0, -1.0, -1.0), (0.5, -1.0, -1.0), (0.5, -1.0, 3.5), (0.5, -1.0, 2.0), (0.5, -1.0, 0.5), (0.0, -1.0, 3.5), (0.0, -1.0, 2.0), (0.0, -1.0, 0.5), (-0.5, -1.0, 3.5), (-0.5, -1.0, 2.0), (-0.5, -1.0, 0.5), (1.0, 0.5, 3.5), (1.0, 0.5, 2.0), (1.0, 0.5, 0.5), (1.0, 0.0, 3.5), (1.0, 0.0, 2.0), (1.0, 0.0, 0.5), (1.0, -0.5, 3.5), (1.0, -0.5, 2.0), (1.0, -0.5, 0.5), (-0.5, 1.0, 3.5), (-0.5, 1.0, 2.0), (-0.5, 1.0, 0.5), (0.0, 1.0, 3.5), (0.0, 1.0, 2.0), (0.0, 1.0, 0.5), (0.5, 1.0, 3.5), (0.5, 1.0, 2.0), (0.5, 1.0, 0.5), (-1.0, -0.5, 3.5), (-1.0, -0.5, 2.0), (-1.0, -0.5, 0.5), (-1.0, 0.0, 3.5), (-1.0, 0.0, 2.0), (-1.0, 0.0, 0.5), (-1.0, 0.5, 3.5), (-1.0, 0.5, 2.0), (-1.0, 0.5, 0.5), (0.0, -1.3, 5.0), (-0.5, -1.3, 5.0), (0.0, -1.3, -1.0), (0.5, -1.3, -1.0), (0.5, -1.3, 0.5), (0.5, -1.3, 3.5), (0.5, -1.3, 2.0), (0.0, -1.3, 0.5), (0.0, -1.3, 3.5), (0.0, -1.3, 2.0), (-0.5, -1.3, 3.5), (1.3, 0.5, 5.0), (1.3, 0.0, 5.0), (1.3, 0.5, 3.5), (1.3, 0.5, 2.0), (1.3, 0.5, 0.5), (1.3, 0.0, 3.5), (1.3, 0.0, 2.0), (1.3, 0.0, 0.5), (-1.0, 1.3, 0.5), (-1.0, 1.3, -1.0), (-0.5, 1.3, -1.0), (-1.0, 1.3, 5.0), (-1.0, 1.3, 3.5), (-0.5, 1.3, 5.0), (1.0, 1.3, 3.5), (1.0, 1.3, 2.0), (1.0, 1.3, 0.5), (-0.5, 1.3, 0.5), (-0.5, 1.3, 3.5), (-0.5, 1.3, 2.0), (0.0, 1.3, 3.5), (0.0, 1.3, 2.0), (0.5, 1.3, 3.5), (0.5, 1.3, 2.0), (0.5, 1.3, 0.5), (-1.3, 1.0, 0.5), (-1.3, 1.0, -1.0), (-1.3, 0.5, -1.0), (-1.3, -0.5, 3.5), (-1.3, -0.5, 2.0), (-1.3, -0.5, 0.5), (-1.3, 0.0, 3.5), (-1.3, 0.0, 2.0), (-1.3, 0.0, 0.5), (-1.3, 0.5, 0.5), (-1.3, 1.3, 0.5), (-1.3, 1.3, -1.0)], [], [(100, 2, 117, 127), (70, 25, 6, 26), (61, 34, 4, 35), (52, 8, 0, 41), (34, 46, 43, 4), (50, 47, 88, 90), (49, 52, 41, 42), (5, 38, 44, 32), (32, 44, 45, 33), (33, 45, 46, 34), (38, 39, 47, 44), (49, 42, 82, 87), (48, 49, 87, 89), (43, 46, 84, 83), (47, 50, 51, 48), (48, 51, 52, 49), (40, 1, 10, 50), (50, 10, 9, 51), (51, 9, 8, 52), (25, 55, 37, 6), (55, 58, 36, 37), (58, 61, 35, 36), (7, 29, 53, 23), (23, 53, 54, 24), (24, 54, 55, 25), (53, 29, 91, 93), (53, 56, 57, 54), (55, 54, 94, 95), (30, 31, 59, 56), (56, 59, 60, 57), (57, 60, 61, 58), (31, 5, 32, 59), (59, 32, 33, 60), (60, 33, 34, 61), (16, 64, 108, 99), (64, 67, 27, 28), (67, 70, 26, 27), (28, 2, 100, 101), (14, 62, 63, 15), (15, 63, 64, 16), (20, 21, 65, 62), (68, 23, 105, 113), (63, 66, 67, 64), (21, 22, 68, 65), (23, 24, 106, 105), (66, 69, 70, 67), (22, 7, 23, 68), (62, 14, 103, 109), (69, 66, 112, 114), (8, 73, 19, 0), (73, 76, 18, 19), (76, 79, 17, 18), (1, 11, 71, 10), (10, 71, 72, 9), (9, 72, 73, 8), (11, 12, 74, 71), (74, 75, 123, 122), (79, 16, 116, 125), (12, 13, 77, 74), (74, 77, 78, 75), (75, 78, 79, 76), (13, 3, 14, 77), (77, 14, 15, 78), (78, 15, 16, 79), (84, 87, 82, 83), (85, 88, 89, 86), (86, 89, 87, 84), (80, 81, 90, 88), (44, 47, 88, 85), (47, 39, 80, 88), (45, 44, 85, 86), (40, 50, 90, 81), (42, 43, 83, 82), (47, 48, 89, 88), (39, 40, 81, 80), (46, 45, 86, 84), (91, 92, 96, 93), (94, 97, 98, 95), (58, 55, 95, 98), (29, 30, 92, 91), (56, 53, 93, 96), (57, 58, 98, 97), (54, 57, 97, 94), (30, 56, 96, 92), (99, 108, 101, 100), (102, 104, 109, 103), (109, 111, 112, 110), (111, 113, 114, 112), (113, 105, 106, 114), (114, 106, 107, 115), (24, 25, 107, 106), (64, 28, 101, 108), (62, 65, 111, 109), (25, 70, 115, 107), (20, 62, 109, 104), (66, 63, 110, 112), (63, 62, 109, 110), (3, 20, 104, 102), (16, 99, 126, 116), (65, 68, 113, 111), (14, 3, 102, 103), (70, 69, 114, 115), (125, 116, 117, 118), (119, 122, 123, 120), (120, 123, 124, 121), (117, 116, 126, 127), (73, 72, 120, 121), (2, 17, 118, 117), (76, 73, 121, 124), (75, 76, 124, 123), (17, 79, 125, 118), (71, 74, 122, 119), (99, 100, 127, 126), (72, 71, 119, 120)])
me_cube_003.polygons.foreach_set('material_index', [0, 0, 0, 0, 0, 0, 0, 0, 0, 0, 0, 0, 0, 0, 0, 1, 0, 0, 0, 0, 0, 0, 0, 1, 1, 0, 0, 0, 0, 0, 0, 0, 0, 0, 0, 0, 0, 0, 0, 0, 0, 0, 1, 0, 0, 0, 0, 0, 0, 0, 0, 0, 0, 0, 0, 0, 0, 0, 1, 1, 0, 0, 0, 0, 0, 0, 0, 0, 0, 0, 0, 0, 0, 0, 0, 0, 0, 0, 0, 0, 0, 0, 0, 0, 0, 0, 0, 0, 0, 0, 0, 0, 0, 0, 0, 0, 0, 0, 0, 0, 0, 0, 0, 0, 0, 0, 0, 0, 0, 0, 0, 0, 0, 0])
_uv = me_cube_003.uv_layers.new(name='UVMap')
_uv.uv.foreach_set('vector', [0.3708, 0.9222, 0.3708, 0.8889, 0.4045, 0.8889, 0.4045, 0.9222, 0.6854, 0.3333, 0.7416, 0.3333, 0.7416, 0.5, 0.6854, 0.5, 0.4607, 0.5, 0.5169, 0.5, 0.5169, 0.6667, 0.4607, 0.6667, 0.7978, 0.5, 0.8539, 0.5, 0.8539, 0.6667, 0.7978, 0.6667, 0.8539, 0.5, 0.9101, 0.5, 0.9101, 0.6667, 0.8539, 0.6667, 0.9326, 0.8889, 0.9326, 0.9444, 0.8989, 0.9444, 0.8989, 0.8889, 0.7416, 0.5, 0.7978, 0.5, 0.7978, 0.6667, 0.7416, 0.6667, 0.8539, 0.0, 0.9101, 0.0, 0.9101, 0.1667, 0.8539, 0.1667, 0.8539, 0.1667, 0.9101, 0.1667, 0.9101, 0.3333, 0.8539, 0.3333, 0.8539, 0.3333, 0.9101, 0.3333, 0.9101, 0.5, 0.8539, 0.5, 0.9101, 0.0, 0.9663, 0.0, 0.9663, 0.1667, 0.9101, 0.1667, 1.0, 0.3333, 1.0, 0.5, 0.9663, 0.5, 0.9663, 0.3333, 1.0, 0.1667, 1.0, 0.3333, 0.9663, 0.3333, 0.9663, 0.1667, 1.0, 0.5, 1.0, 0.6667, 0.9663, 0.6667, 0.9663, 0.5, 0.7416, 0.1667, 0.7978, 0.1667, 0.7978, 0.3333, 0.7416, 0.3333, -0.04388, -1.94, 0.9471, -1.94, 0.9471, 1.0, -0.04388, 1.0, 0.7978, 0.0, 0.8539, 0.0, 0.8539, 0.1667, 0.7978, 0.1667, 0.7978, 0.1667, 0.8539, 0.1667, 0.8539, 0.3333, 0.7978, 0.3333, 0.7978, 0.3333, 0.8539, 0.3333, 0.8539, 0.5, 0.7978, 0.5, 0.2921, 0.5, 0.3483, 0.5, 0.3483, 0.6667, 0.2921, 0.6667, 0.3483, 0.5, 0.4045, 0.5, 0.4045, 0.6667, 0.3483, 0.6667, 0.4045, 0.5, 0.4607, 0.5, 0.4607, 0.6667, 0.4045, 0.6667, 0.2921, 0.0, 0.3483, 0.0, 0.3483, 0.1667, 0.2921, 0.1667, -0.04388, -4.88, 0.9471, -4.88, 0.9471, -1.94, -0.04388, -1.94, -0.04388, -1.94, 0.9471, -1.94, 0.9471, 1.0, -0.04388, 1.0, 0.7416, 1.0, 0.7416, 0.8333, 0.7753, 0.8333, 0.7753, 1.0, 0.3483, 0.1667, 0.4045, 0.1667, 0.4045, 0.3333, 0.3483, 0.3333, 0.5169, 1.0, 0.5169, 0.8333, 0.5506, 0.8333, 0.5506, 1.0, 0.4045, 0.0, 0.4607, 0.0, 0.4607, 0.1667, 0.4045, 0.1667, 0.4045, 0.1667, 0.4607, 0.1667, 0.4607, 0.3333, 0.4045, 0.3333, 0.4045, 0.3333, 0.4607, 0.3333, 0.4607, 0.5, 0.4045, 0.5, 0.4607, 0.0, 0.5169, 0.0, 0.5169, 0.1667, 0.4607, 0.1667, 0.4607, 0.1667, 0.5169, 0.1667, 0.5169, 0.3333, 0.4607, 0.3333, 0.4607, 0.3333, 0.5169, 0.3333, 0.5169, 0.5, 0.4607, 0.5, 0.2809, 0.8889, 0.2809, 0.8333, 0.3146, 0.8333, 0.3146, 0.8889, 0.573, 0.3333, 0.6292, 0.3333, 0.6292, 0.5, 0.573, 0.5, 0.6292, 0.3333, 0.6854, 0.3333, 0.6854, 0.5, 0.6292, 0.5, 0.3146, 0.8889, 0.3708, 0.8889, 0.3708, 0.9222, 0.3146, 0.9222, 0.5169, 0.0, 0.573, 2.649e-08, 0.573, 0.1667, 0.5169, 0.1667, 0.5169, 0.1667, 0.573, 0.1667, 0.573, 0.3333, 0.5169, 0.3333, 1.005e-08, 0.6667, 0.05618, 0.6667, 0.05618, 0.8333, 0.0, 0.8333, 0.5843, 0.9444, 0.5843, 1.0, 0.5506, 1.0, 0.5506, 0.9444, -0.04387, -1.94, 0.9471, -1.94, 0.9471, 1.0, -0.04388, 1.0, 0.05618, 0.6667, 0.1124, 0.6667, 0.1124, 0.8333, 0.05618, 0.8333, 0.2921, 0.1667, 0.2921, 0.3333, 0.2584, 0.3333, 0.2584, 0.1667, 0.6292, 0.1667, 0.6854, 0.1667, 0.6854, 0.3333, 0.6292, 0.3333, 0.1124, 0.6667, 0.1685, 0.6667, 0.1685, 0.8333, 0.1124, 0.8333, 0.8989, 0.8889, 0.8989, 0.9444, 0.8652, 0.9444, 0.8652, 0.8889, 0.8427, 0.8333, 0.8427, 0.8889, 0.809, 0.8889, 0.809, 0.8333, 9.376e-08, 0.5, 0.05618, 0.5, 0.05618, 0.6667, 1.139e-07, 0.6667, 0.05618, 0.5, 0.1124, 0.5, 0.1124, 0.6667, 0.05618, 0.6667, 0.1124, 0.5, 0.1685, 0.5, 0.1685, 0.6667, 0.1124, 0.6667, 0.0, 0.0, 0.05618, 0.0, 0.05618, 0.1667, 2.679e-08, 0.1667, 2.679e-08, 0.1667, 0.05618, 0.1667, 0.05618, 0.3333, 6.697e-08, 0.3333, 6.697e-08, 0.3333, 0.05618, 0.3333, 0.05618, 0.5, 9.376e-08, 0.5, 0.05618, 0.0, 0.1124, 0.0, 0.1124, 0.1667, 0.05618, 0.1667, -0.04387, 1.0, -0.04387, -1.94, 0.5507, -1.94, 0.5507, 1.0, 0.2247, 0.8889, 0.2809, 0.8889, 0.2809, 0.9222, 0.2247, 0.9222, -0.04388, -4.88, 0.9471, -4.88, 0.9471, -1.94, -0.04387, -1.94, -0.04387, -1.94, 0.9471, -1.94, 0.9471, 1.0, -0.04387, 1.0, 0.1124, 0.3333, 0.1685, 0.3333, 0.1685, 0.5, 0.1124, 0.5, 0.1685, 0.0, 0.2247, 0.0, 0.2247, 0.1667, 0.1685, 0.1667, 0.1685, 0.1667, 0.2247, 0.1667, 0.2247, 0.3333, 0.1685, 0.3333, 0.1685, 0.3333, 0.2247, 0.3333, 0.2247, 0.5, 0.1685, 0.5, 0.6854, 0.8333, 0.7416, 0.8333, 0.7416, 1.0, 0.6854, 1.0, 0.6854, 0.5, 0.7416, 0.5, 0.7416, 0.6667, 0.6854, 0.6667, 0.6854, 0.6667, 0.7416, 0.6667, 0.7416, 0.8333, 0.6854, 0.8333, 0.7978, 0.6667, 0.8539, 0.6667, 0.8539, 0.8333, 0.7978, 0.8333, 0.3933, 0.9222, 0.3933, 0.9778, 0.3596, 0.9778, 0.3596, 0.9222, 0.7753, 1.0, 0.7753, 0.8333, 0.809, 0.8333, 0.809, 1.0, 1.0, 0.8333, 1.0, 1.0, 0.9663, 1.0, 0.9663, 0.8333, 0.9663, 0.6667, 0.9663, 0.8333, 0.9326, 0.8333, 0.9326, 0.6667, 0.9326, 0.8333, 0.9326, 0.8889, 0.8989, 0.8889, 0.8989, 0.8333, 1.0, 0.0, 1.0, 0.1667, 0.9663, 0.1667, 0.9663, 0.0, 0.9326, 0.8889, 0.9326, 0.8333, 0.9663, 0.8333, 0.9663, 0.8889, 1.0, 0.6667, 1.0, 0.8333, 0.9663, 0.8333, 0.9663, 0.6667, 0.05618, 0.8333, 0.1124, 0.8333, 0.1124, 1.0, 0.05618, 1.0, 0.05618, 1.0, 0.0, 1.0, 2.01e-09, 0.8333, 0.05618, 0.8333, 0.8427, 0.9444, 0.8427, 1.0, 0.809, 1.0, 0.809, 0.9444, 0.3596, 0.9222, 0.3596, 0.9778, 0.3258, 0.9778, 0.3258, 0.9222, 0.9326, 0.9444, 0.9326, 0.8889, 0.9663, 0.8889, 0.9663, 0.9444, 0.5056, 0.8333, 0.5056, 1.0, 0.4719, 1.0, 0.4719, 0.8333, 0.3258, 0.9222, 0.3258, 0.9778, 0.2921, 0.9778, 0.2921, 0.9222, 0.6517, 0.8333, 0.6517, 1.0, 0.618, 1.0, 0.618, 0.8333, 0.3708, 0.8333, 0.3146, 0.8333, 0.3146, 0.6667, 0.3708, 0.6667, 0.7416, 0.6667, 0.7978, 0.6667, 0.7978, 0.8333, 0.7416, 0.8333, 0.5169, 0.5, 0.573, 0.5, 0.573, 0.6667, 0.5169, 0.6667, 0.573, 0.5, 0.6292, 0.5, 0.6292, 0.6667, 0.573, 0.6667, 0.6292, 0.5, 0.6854, 0.5, 0.6854, 0.6667, 0.6292, 0.6667, 0.6292, 0.6667, 0.6854, 0.6667, 0.6854, 0.8333, 0.6292, 0.8333, 0.2921, 0.3333, 0.2921, 0.5, 0.2584, 0.5, 0.2584, 0.3333, 0.1124, 1.0, 0.1124, 0.8333, 0.1461, 0.8333, 0.1461, 1.0, 0.5843, 0.8333, 0.5843, 0.8889, 0.5506, 0.8889, 0.5506, 0.8333, 0.8652, 0.8889, 0.8652, 0.8333, 0.8989, 0.8333, 0.8989, 0.8889, 0.618, 0.8333, 0.618, 1.0, 0.5843, 1.0, 0.5843, 0.8333, 0.8427, 0.8889, 0.8427, 0.9444, 0.809, 0.9444, 0.809, 0.8889, 0.8989, 0.8333, 0.8989, 0.6667, 0.9326, 0.6667, 0.9326, 0.8333, 0.2247, 0.9778, 0.2247, 0.9222, 0.2584, 0.9222, 0.2584, 0.9778, 0.2809, 0.8889, 0.3146, 0.8889, 0.3146, 0.9222, 0.2809, 0.9222, 0.5843, 0.8889, 0.5843, 0.9444, 0.5506, 0.9444, 0.5506, 0.8889, 0.2247, 0.1667, 0.2247, 0.0, 0.2584, 0.0, 0.2584, 0.1667, 0.4719, 0.8333, 0.4719, 0.6667, 0.5056, 0.6667, 0.5056, 0.8333, 0.2247, 0.6667, 0.2809, 0.6667, 0.2809, 0.8333, 0.2247, 0.8333, 0.1685, 0.6667, 0.2247, 0.6667, 0.2247, 0.8333, 0.1685, 0.8333, 0.1685, 0.8333, 0.2247, 0.8333, 0.2247, 1.0, 0.1685, 1.0, 0.2809, 0.8333, 0.2809, 0.6667, 0.3146, 0.6667, 0.3146, 0.8333, 0.4045, 1.0, 0.4045, 0.8333, 0.4382, 0.8333, 0.4382, 1.0, 0.3708, 0.8889, 0.3708, 0.8333, 0.4045, 0.8333, 0.4045, 0.8889, 0.2921, 0.9222, 0.2921, 0.9778, 0.2584, 0.9778, 0.2584, 0.9222, 0.4382, 0.8333, 0.4382, 0.6667, 0.4719, 0.6667, 0.4719, 0.8333, 0.8652, 0.8333, 0.8652, 0.6667, 0.8989, 0.6667, 0.8989, 0.8333, 0.8652, 1.0, 0.8652, 0.9444, 0.8989, 0.9444, 0.8989, 1.0, 0.3708, 0.8333, 0.3708, 0.6667, 0.4045, 0.6667, 0.4045, 0.8333, 0.4045, 0.8333, 0.4045, 0.6667, 0.4382, 0.6667, 0.4382, 0.8333])
me_cube_003.materials.append(mat_towermetal_001)
me_cube_003.materials.append(mat_towerwindow_001)
me_cube_003.use_remesh_preserve_volume = False
me_cube_003.use_remesh_preserve_attributes = False
me_cube_003.use_mirror_vertex_groups = False
me_cube_003.update()

# ---- objects
ob_point = bpy.data.objects.new('Point', light_point)
ob_towertop = bpy.data.objects.new('TowerTop', me_cube)
ob_towertop2 = bpy.data.objects.new('TowerTop2', me_cube_001)
ob_towermiddle = bpy.data.objects.new('TowerMiddle', me_cube_002)
ob_towermiddle2 = bpy.data.objects.new('TowerMiddle2', me_cube_003)

# ---- transforms, parenting, visibility, modifiers, constraints
ob_point.location = (6.0, -2.0, 3.0)
ob_point.lineart.crease_threshold = 0.0
ob_towertop.location = (0.0, 0.0, 0.0)
ob_towertop.lock_rotations_4d = False
ob_towertop.empty_display_type = 'ARROWS'
ob_towertop.lineart.crease_threshold = 0.0
ob_towertop2.location = (0.0, 0.0, 0.0)
ob_towertop2.lock_rotations_4d = False
ob_towertop2.empty_display_type = 'ARROWS'
ob_towertop2.lineart.crease_threshold = 0.0
ob_towermiddle.location = (0.0, 0.0, 1.0)
ob_towermiddle.lineart.crease_threshold = 0.0
ob_towermiddle2.location = (0.0, 0.0, 1.0)
ob_towermiddle2.lineart.crease_threshold = 0.0

# ---- collection membership
col_collection_1.objects.link(ob_point)
col_collection_1.objects.link(ob_towertop)
col_collection_2.objects.link(ob_towertop2)
col_collection_3.objects.link(ob_towermiddle)
col_collection_4.objects.link(ob_towermiddle2)

# ---- scene / render settings (as saved in the file)
scene.frame_start = 1; scene.frame_end = 250; scene.frame_set(1)
scene.render.engine = 'BLENDER_EEVEE_NEXT'
scene.render.resolution_percentage = 50
scene.render.dither_intensity = 0.0
scene.cycles.use_denoising = False
scene.cycles.samples = 128
scene.cycles.sampling_pattern = 'TABULATED_SOBOL'
scene.cycles.light_sampling_threshold = 0.0
scene.cycles.use_adaptive_sampling = False
scene.cycles.use_light_tree = False
scene.cycles.blur_glossy = 0.0
scene.cycles.sample_clamp_indirect = 0.0
scene.view_settings.view_transform = 'Standard'
bpy.context.view_layer.update()

# ---- added for rendering (the .blend has no active camera): camera
cam_auto = bpy.data.cameras.new('AutoCamera')
cam_auto.lens = 50.0
cam_auto.sensor_width = 36.0
cam_auto.clip_end = 1000.0
ob_auto_camera = bpy.data.objects.new('AutoCamera', cam_auto)
scene.collection.objects.link(ob_auto_camera)
ob_auto_camera.location = (11.6122, -13.9347, 9.28977)
ob_auto_camera.rotation_euler = (1.09748, -7.21219e-08, 0.694738)
scene.camera = ob_auto_camera
bpy.context.view_layer.update()
